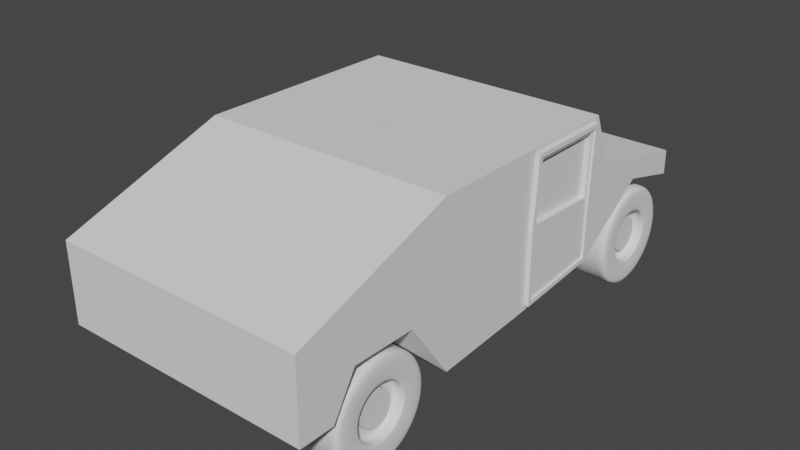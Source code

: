 # Source: humvee.blend  (saved by Blender 2.82.7; exported with 4.5.12 LTS)
import bpy
from mathutils import Matrix  # noqa: F401  (used for matrix-valued properties, if any)

bpy.ops.wm.read_factory_settings(use_empty=True)
scene = bpy.context.scene
scene.name = 'Scene'

# ---- world
world_world = bpy.data.worlds.new('World'); scene.world = world_world
world_world.use_nodes = True; world_world.node_tree.nodes.clear()
_N = world_world.node_tree.nodes; _L = world_world.node_tree.links
n0 = _N.new('ShaderNodeOutputWorld'); n0.name = 'World Output'; n0.location = (300, 300)
n1 = _N.new('ShaderNodeBackground'); n1.name = 'Background'; n1.location = (10, 300)
n1.inputs[0].default_value = (0.05088, 0.05088, 0.05088, 1.0)
_L.new(n1.outputs[0], n0.inputs[0])
n0.is_active_output = True
world_world.color = (0.05088, 0.05088, 0.05088)
world_world.use_sun_shadow = False
world_world.sun_shadow_jitter_overblur = 0.0

# ---- meshes
me_cube_001 = bpy.data.meshes.new('Cube.001')
me_cube_001.from_pydata([(-2.5, -5.584, -0.5721), (-2.5, 3.853, -0.06172), (-2.405, 1.683, 0.9097), (-2.405, 1.294, 1.754), (-2.5, 1.101, -0.6588), (-2.5, -5.584, 0.8506), (-2.5, 3.844, 0.3969), (-2.5, 1.118, 0.4565), (-1.25, 1.294, 1.754), (-2.5, 2.669, 0.2502), (-1.25, 1.696, -1.06), (-1.25, 3.853, -0.1082), (-2.5, -2.561, -0.9969), (-2.5, -1.463, 1.868), (-2.5, -2.666, 0.6421), (-2.5, -3.354, 0.1228), (-2.5, -4.102, 0.718), (-2.5, -4.526, 0.1392), (-2.5, -2.208, 1.873), (-2.5, -4.819, 0.7559), (-2.5, -4.951, -0.5755), (-2.5, -2.645, 1.876), (-2.5, -5.178, 0.7749), (-1.25, 1.683, 0.9097), (-1.25, -5.584, -0.5721), (-1.25, 3.844, 0.3969), (-1.25, -5.584, 0.8506), (-1.25, 3.322, -0.8642), (-1.25, -2.561, -0.9969), (-1.25, -1.463, 1.868), (-1.25, -3.411, -0.5632), (-1.25, -4.583, -0.5468), (-1.25, -2.208, 1.873), (-1.25, -4.951, -0.5755), (-1.25, -2.645, 1.876), (-1.875, 1.683, 0.9097), (-1.875, 3.853, -0.08494), (-1.875, 1.696, -0.9671), (-1.875, -2.645, 1.876), (-1.875, -5.584, 0.8506), (-1.875, 1.294, 1.754), (-1.875, 2.669, 0.03924), (-1.875, -5.584, -0.5721), (-1.875, -2.561, -0.9969), (-1.875, -3.411, -0.1399), (-1.875, -4.583, -0.1235), (-1.875, -4.951, -0.5755), (-1.875, 3.844, 0.3969), (-1.875, -1.463, 1.868), (-1.875, -2.208, 1.873), (-1.875, 1.701, 0.8159), (-1.25, 1.701, 0.8159), (-0.09544, 1.294, 1.754), (-0.09544, 1.683, 0.9097), (-1.25, 1.276, 1.848), (-1.875, 1.276, 1.848), (-2.5, 1.186, 1.762), (-2.5, 1.701, 0.8159), (-2.405, 1.615, 0.8969), (-2.405, 1.226, 1.741), (-1.25, 1.226, 1.741), (-1.25, 1.615, 0.8969), (-1.875, 1.615, 0.8969), (-1.875, 1.226, 1.741), (-0.09544, 1.226, 1.741), (-0.09544, 1.615, 0.8969), (-2.5, -0.484, 1.774), (-2.5, -0.6575, 0.5359), (-2.5, -0.5744, -0.7954), (-1.25, -0.5643, 1.861), (-1.25, -0.7062, -1.048), (-1.875, -0.7062, -1.008), (-1.875, -0.5643, 1.861), (-2.5, 1.205, 0.4536), (-2.5, 1.186, -0.7384), (-2.5, -0.5643, 1.861), (-2.5, 1.276, 1.848), (-2.5, -0.6608, -0.8889), (-2.5, -0.5714, 0.5328), (-2.582, 1.024, -0.5868), (-2.582, 1.04, 0.4592), (-2.582, 1.104, 1.685), (-2.582, -0.4113, 1.696), (-2.582, -0.4961, -0.7106), (-2.582, -0.5714, 0.5328), (-2.582, 1.118, 0.4565), (-2.582, 1.101, -0.6588), (-2.582, -0.484, 1.774), (-2.582, 1.186, 1.762), (-2.582, -0.5744, -0.7954), (-2.582, -0.4933, 0.5299), (-2.541, 1.024, -0.5868), (-2.541, 0.9852, 0.5201), (-2.541, 1.042, 1.627), (-2.541, -0.357, 1.637), (-2.541, -0.4961, -0.7106), (-2.541, -0.4309, 0.5854), (-2.541, -0.4933, 0.5299), (-2.541, 1.04, 0.4592), (-2.541, -0.4113, 1.696), (-2.541, 1.104, 1.685), (-2.438, 0.9852, 0.5201), (-2.438, 1.042, 1.627), (-2.438, -0.357, 1.637), (-2.438, -0.4309, 0.5854), (2.5, -5.584, -0.5721), (2.5, 3.853, -0.06172), (2.405, 1.683, 0.9097), (0.0, 1.696, -1.06), (0.0, 1.276, 1.848), (2.405, 1.294, 1.754), (2.5, 1.101, -0.6588), (0.0, 3.853, -0.1082), (2.095e-17, 1.701, 0.8159), (0.0, -5.584, -0.5721), (0.0, -2.663, 1.876), (2.5, -5.584, 0.8506), (2.5, 3.844, 0.3969), (2.5, 1.118, 0.4565), (0.0, -5.584, 0.8506), (0.0, 3.844, 0.3969), (1.25, 1.294, 1.754), (2.5, 2.669, 0.2502), (1.25, 1.696, -1.06), (0.0, 3.322, -0.8642), (1.25, 3.853, -0.1082), (2.5, -2.561, -0.9969), (2.5, -1.463, 1.868), (0.0, -1.354, 1.869), (0.0, -2.561, -0.9969), (2.5, -2.666, 0.6421), (2.5, -3.354, 0.1228), (0.0, -2.083, 1.873), (0.0, -3.411, -0.5632), (2.5, -4.102, 0.718), (2.5, -4.526, 0.1392), (0.0, -4.583, -0.5468), (2.5, -2.208, 1.873), (2.5, -4.819, 0.7559), (2.5, -4.951, -0.5755), (0.0, -4.951, -0.5755), (2.5, -2.645, 1.876), (2.5, -5.178, 0.7749), (1.25, 1.683, 0.9097), (1.25, -5.584, -0.5721), (1.25, 3.844, 0.3969), (1.25, -5.584, 0.8506), (1.25, 3.322, -0.8642), (1.25, -2.561, -0.9969), (1.25, -1.463, 1.868), (1.25, -3.411, -0.5632), (1.25, -4.583, -0.5468), (1.25, -2.208, 1.873), (1.25, -4.951, -0.5755), (1.25, -2.645, 1.876), (1.875, 1.683, 0.9097), (1.875, 3.853, -0.08494), (1.875, 1.696, -0.9671), (1.875, -2.645, 1.876), (1.875, -5.584, 0.8506), (1.875, 1.294, 1.754), (1.875, 2.669, 0.03924), (1.875, -5.584, -0.5721), (1.875, -2.561, -0.9969), (1.875, -3.411, -0.1399), (1.875, -4.583, -0.1235), (1.875, -4.951, -0.5755), (1.875, 3.844, 0.3969), (1.875, -1.463, 1.868), (1.875, -2.208, 1.873), (1.875, 1.701, 0.8159), (1.25, 1.701, 0.8159), (0.09544, 1.294, 1.754), (0.09544, 1.683, 0.9097), (1.25, 1.276, 1.848), (1.875, 1.276, 1.848), (2.5, 1.186, 1.762), (2.5, 1.701, 0.8159), (2.405, 1.615, 0.8969), (2.405, 1.226, 1.741), (1.25, 1.226, 1.741), (1.25, 1.615, 0.8969), (1.875, 1.615, 0.8969), (1.875, 1.226, 1.741), (0.09544, 1.226, 1.741), (0.09544, 1.615, 0.8969), (2.5, -0.484, 1.774), (2.5, -0.6575, 0.5359), (2.5, -0.5744, -0.7954), (0.0, -0.5643, 1.861), (0.0, -0.7062, -1.048), (1.25, -0.5643, 1.861), (1.25, -0.7062, -1.048), (1.875, -0.7062, -1.008), (1.875, -0.5643, 1.861), (2.5, 1.205, 0.4536), (2.5, 1.186, -0.7384), (2.5, -0.5643, 1.861), (2.5, 1.276, 1.848), (2.5, -0.6608, -0.8889), (2.5, -0.5714, 0.5328), (2.582, 1.024, -0.5868), (2.582, 1.04, 0.4592), (2.582, 1.104, 1.685), (2.582, -0.4113, 1.696), (2.582, -0.4961, -0.7106), (2.582, -0.5714, 0.5328), (2.582, 1.118, 0.4565), (2.582, 1.101, -0.6588), (2.582, -0.484, 1.774), (2.582, 1.186, 1.762), (2.582, -0.5744, -0.7954), (2.582, -0.4933, 0.5299), (2.541, 1.024, -0.5868), (2.541, 0.9852, 0.5201), (2.541, 1.042, 1.627), (2.541, -0.357, 1.637), (2.541, -0.4961, -0.7106), (2.541, -0.4309, 0.5854), (2.541, -0.4933, 0.5299), (2.541, 1.04, 0.4592), (2.541, -0.4113, 1.696), (2.541, 1.104, 1.685), (2.438, 0.9852, 0.5201), (2.438, 1.042, 1.627), (2.438, -0.357, 1.637), (2.438, -0.4309, 0.5854), (-2.5, 2.683, 0.4219), (2.5, 2.624, 0.4231)], [], [(45, 31, 33, 46), (27, 124, 108, 10), (11, 25, 120, 112), (39, 38, 21, 5), (7, 4, 86, 85), (8, 52, 64, 60), (33, 140, 114, 24), (56, 7, 85, 88), (25, 51, 113, 120), (42, 39, 5, 0), (34, 115, 132, 32), (6, 1, 9, 227), (6, 227, 73, 76, 57), (11, 112, 124, 27), (16, 18, 13, 14), (70, 190, 129, 28), (72, 75, 13, 48), (15, 16, 14, 12), (17, 19, 16, 15), (19, 18, 16), (28, 129, 133, 30), (48, 13, 18, 49), (22, 21, 18, 19), (20, 22, 19, 17), (30, 133, 136, 31), (0, 5, 22, 20), (5, 21, 22), (31, 136, 140, 33), (49, 18, 21, 38), (44, 30, 31, 45), (128, 29, 32, 132), (43, 28, 30, 44), (189, 69, 29, 128), (71, 70, 28, 43), (36, 11, 27, 41), (114, 119, 26, 24), (47, 50, 51, 25), (46, 33, 24, 42), (40, 8, 60, 63), (119, 115, 34, 26), (36, 47, 25, 11), (41, 27, 10, 37), (9, 41, 37, 74), (1, 6, 47, 36), (20, 46, 42, 0), (6, 57, 50, 47), (1, 36, 41, 9), (77, 71, 43, 12), (12, 43, 44, 15), (15, 44, 45, 17), (32, 49, 38, 34), (29, 48, 49, 32), (69, 72, 48, 29), (24, 26, 39, 42), (35, 2, 58, 62), (26, 34, 38, 39), (17, 45, 46, 20), (35, 23, 51, 50), (53, 52, 109, 113), (52, 8, 54, 109), (23, 53, 113, 51), (8, 40, 55, 54), (3, 2, 57, 76), (2, 35, 50, 57), (40, 3, 76, 55), (62, 58, 59, 63), (65, 61, 60, 64), (61, 62, 63, 60), (23, 35, 62, 61), (3, 40, 63, 59), (2, 3, 59, 58), (52, 53, 65, 64), (53, 23, 61, 65), (54, 55, 72, 69), (74, 37, 71, 77), (37, 10, 70, 71), (109, 54, 69, 189), (55, 76, 75, 72), (10, 108, 190, 70), (14, 13, 75, 67), (12, 14, 67, 77), (4, 7, 73, 74), (56, 66, 75, 76), (7, 56, 76, 73), (68, 4, 74, 77), (66, 78, 67, 75), (78, 68, 77, 67), (83, 90, 97, 95), (80, 79, 91, 98), (68, 78, 84, 89), (4, 68, 89, 86), (66, 56, 88, 87), (78, 66, 87, 84), (79, 80, 85, 86), (81, 82, 87, 88), (80, 81, 88, 85), (83, 79, 86, 89), (82, 90, 84, 87), (90, 83, 89, 84), (95, 97, 98, 91), (96, 94, 103, 104), (79, 83, 95, 91), (82, 81, 100, 99), (90, 82, 99, 97), (81, 80, 98, 100), (96, 92, 98, 97), (93, 94, 99, 100), (92, 93, 100, 98), (94, 96, 97, 99), (104, 103, 102, 101), (94, 93, 102, 103), (93, 92, 101, 102), (92, 96, 104, 101), (165, 166, 153, 151), (147, 123, 108, 124), (125, 112, 120, 145), (159, 116, 141, 158), (118, 207, 208, 111), (121, 180, 184, 172), (153, 144, 114, 140), (176, 210, 207, 118), (145, 120, 113, 171), (162, 105, 116, 159), (154, 152, 132, 115), (117, 228, 122, 106), (117, 177, 198, 195, 228), (125, 147, 124, 112), (134, 130, 127, 137), (192, 148, 129, 190), (194, 168, 127, 197), (131, 126, 130, 134), (135, 131, 134, 138), (138, 134, 137), (148, 150, 133, 129), (168, 169, 137, 127), (142, 138, 137, 141), (139, 135, 138, 142), (150, 151, 136, 133), (105, 139, 142, 116), (116, 142, 141), (151, 153, 140, 136), (169, 158, 141, 137), (164, 165, 151, 150), (128, 132, 152, 149), (163, 164, 150, 148), (189, 128, 149, 191), (193, 163, 148, 192), (156, 161, 147, 125), (114, 144, 146, 119), (167, 145, 171, 170), (166, 162, 144, 153), (160, 183, 180, 121), (119, 146, 154, 115), (156, 125, 145, 167), (161, 157, 123, 147), (122, 196, 157, 161), (106, 156, 167, 117), (139, 105, 162, 166), (117, 167, 170, 177), (106, 122, 161, 156), (199, 126, 163, 193), (126, 131, 164, 163), (131, 135, 165, 164), (152, 154, 158, 169), (149, 152, 169, 168), (191, 149, 168, 194), (144, 162, 159, 146), (155, 182, 178, 107), (146, 159, 158, 154), (135, 139, 166, 165), (155, 170, 171, 143), (173, 113, 109, 172), (172, 109, 174, 121), (143, 171, 113, 173), (121, 174, 175, 160), (110, 198, 177, 107), (107, 177, 170, 155), (160, 175, 198, 110), (182, 183, 179, 178), (185, 184, 180, 181), (181, 180, 183, 182), (143, 181, 182, 155), (110, 179, 183, 160), (107, 178, 179, 110), (172, 184, 185, 173), (173, 185, 181, 143), (174, 191, 194, 175), (196, 199, 193, 157), (157, 193, 192, 123), (109, 189, 191, 174), (175, 194, 197, 198), (123, 192, 190, 108), (130, 187, 197, 127), (126, 199, 187, 130), (111, 196, 195, 118), (176, 198, 197, 186), (118, 195, 198, 176), (188, 199, 196, 111), (186, 197, 187, 200), (200, 187, 199, 188), (205, 217, 219, 212), (202, 220, 213, 201), (188, 211, 206, 200), (111, 208, 211, 188), (186, 209, 210, 176), (200, 206, 209, 186), (201, 208, 207, 202), (203, 210, 209, 204), (202, 207, 210, 203), (205, 211, 208, 201), (204, 209, 206, 212), (212, 206, 211, 205), (217, 213, 220, 219), (218, 226, 225, 216), (201, 213, 217, 205), (204, 221, 222, 203), (212, 219, 221, 204), (203, 222, 220, 202), (218, 219, 220, 214), (215, 222, 221, 216), (214, 220, 222, 215), (216, 221, 219, 218), (226, 223, 224, 225), (216, 225, 224, 215), (215, 224, 223, 214), (214, 223, 226, 218), (227, 9, 74, 73), (122, 228, 195, 196)])
_uv = me_cube_001.uv_layers.new(name='UVMap')
_uv.uv.foreach_set('vector', [0.1562, 0.7343, 0.1875, 0.7343, 0.1875, 0.7422, 0.1562, 0.7422, 0.1875, 0.5547, 0.25, 0.5547, 0.25, 0.6094, 0.1875, 0.6094, 0.375, 0.3125, 0.5, 0.3125, 0.5, 0.375, 0.375, 0.375, 0.5, 0.9688, 0.625, 0.9687, 0.625, 1.0, 0.5, 1.0, 0.4999, 0.1391, 0.3838, 0.1387, 0.3838, 0.1387, 0.4999, 0.1391, 0.7968, 0.5845, 0.7433, 0.5887, 0.7433, 0.5887, 0.7968, 0.5845, 0.1875, 0.7422, 0.25, 0.7422, 0.25, 0.75, 0.1875, 0.75, 0.6172, 0.1379, 0.4999, 0.1391, 0.4999, 0.1391, 0.6172, 0.1379, 0.5, 0.3125, 0.625, 0.3125, 0.625, 0.375, 0.5, 0.375, 0.375, 0.9688, 0.5, 0.9688, 0.5, 1.0, 0.375, 1.0, 0.625, 0.9375, 0.625, 0.875, 0.75, 0.7343, 0.8125, 0.7343, 0.5, 0.25, 0.125, 0.5, 0.125, 0.5547, 0.5, 0.2019, 0.5, 0.25, 0.5, 0.2019, 0.5, 0.1406, 0.625, 0.1406, 0.625, 0.25, 0.1875, 0.5, 0.25, 0.5, 0.25, 0.5547, 0.1875, 0.5547, 0.5, 0.03136, 0.625, 0.01568, 0.625, 0.04238, 0.5, 0.06273, 0.1875, 0.654, 0.25, 0.654, 0.25, 0.6873, 0.1875, 0.6873, 0.8438, 0.6754, 0.875, 0.6754, 0.875, 0.7076, 0.8438, 0.7076, 0.375, 0.03136, 0.5, 0.03136, 0.5, 0.06273, 0.375, 0.06273, 0.375, 0.01568, 0.5, 0.01568, 0.5, 0.03136, 0.375, 0.03136, 0.5, 0.01568, 0.625, 0.01568, 0.5, 0.03136, 0.1875, 0.6873, 0.25, 0.6873, 0.25, 0.7186, 0.1875, 0.7186, 0.8438, 0.7076, 0.875, 0.7076, 0.875, 0.7343, 0.8438, 0.7343, 0.5, 0.007841, 0.625, 0.0, 0.625, 0.01568, 0.5, 0.01568, 0.375, 0.007841, 0.5, 0.007841, 0.5, 0.01568, 0.375, 0.01568, 0.1875, 0.7186, 0.25, 0.7186, 0.25, 0.7343, 0.1875, 0.7343, 0.375, 0.0, 0.5, 0.0, 0.5, 0.007841, 0.375, 0.007841, 0.5, 0.0, 0.625, 0.0, 0.5, 0.007841, 0.1875, 0.7343, 0.25, 0.7343, 0.25, 0.7422, 0.1875, 0.7422, 0.8438, 0.7343, 0.875, 0.7343, 0.875, 0.75, 0.8438, 0.75, 0.1562, 0.7186, 0.1875, 0.7186, 0.1875, 0.7343, 0.1562, 0.7343, 0.75, 0.7127, 0.8125, 0.7076, 0.8125, 0.7343, 0.75, 0.7343, 0.1562, 0.6873, 0.1875, 0.6873, 0.1875, 0.7186, 0.1562, 0.7186, 0.75, 0.6754, 0.8125, 0.6754, 0.8125, 0.7076, 0.75, 0.7127, 0.1562, 0.654, 0.1875, 0.654, 0.1875, 0.6873, 0.1562, 0.6873, 0.1562, 0.5, 0.1875, 0.5, 0.1875, 0.5547, 0.1562, 0.5547, 0.375, 0.875, 0.5, 0.875, 0.5, 0.9375, 0.375, 0.9375, 0.5, 0.2812, 0.625, 0.2812, 0.625, 0.3125, 0.5, 0.3125, 0.1562, 0.7422, 0.1875, 0.7422, 0.1875, 0.75, 0.1562, 0.75, 0.8254, 0.5819, 0.7968, 0.5845, 0.7968, 0.5845, 0.8254, 0.5819, 0.5, 0.875, 0.625, 0.875, 0.625, 0.9375, 0.5, 0.9375, 0.375, 0.2812, 0.5, 0.2812, 0.5, 0.3125, 0.375, 0.3125, 0.1562, 0.5547, 0.1875, 0.5547, 0.1875, 0.6094, 0.1562, 0.6094, 0.125, 0.5547, 0.1562, 0.5547, 0.1562, 0.6094, 0.125, 0.6094, 0.375, 0.25, 0.5, 0.25, 0.5, 0.2812, 0.375, 0.2812, 0.125, 0.7422, 0.1562, 0.7422, 0.1562, 0.75, 0.125, 0.75, 0.5, 0.25, 0.625, 0.25, 0.625, 0.2812, 0.5, 0.2812, 0.125, 0.5, 0.1562, 0.5, 0.1562, 0.5547, 0.125, 0.5547, 0.125, 0.654, 0.1562, 0.654, 0.1562, 0.6873, 0.125, 0.6873, 0.125, 0.6873, 0.1562, 0.6873, 0.1562, 0.7186, 0.125, 0.7186, 0.125, 0.7186, 0.1562, 0.7186, 0.1562, 0.7343, 0.125, 0.7343, 0.8125, 0.7343, 0.8438, 0.7343, 0.8438, 0.75, 0.8125, 0.75, 0.8125, 0.7076, 0.8438, 0.7076, 0.8438, 0.7343, 0.8125, 0.7343, 0.8125, 0.6754, 0.8438, 0.6754, 0.8438, 0.7076, 0.8125, 0.7076, 0.375, 0.9375, 0.5, 0.9375, 0.5, 0.9688, 0.375, 0.9688, 0.6433, 0.3088, 0.6452, 0.2842, 0.6452, 0.2842, 0.6433, 0.3088, 0.5, 0.9375, 0.625, 0.9375, 0.625, 0.9687, 0.5, 0.9688, 0.125, 0.7343, 0.1562, 0.7343, 0.1562, 0.7422, 0.125, 0.7422, 0.6433, 0.3088, 0.6407, 0.3374, 0.625, 0.3125, 0.625, 0.2812, 0.6365, 0.3909, 0.7433, 0.5887, 0.75, 0.6094, 0.625, 0.375, 0.7433, 0.5887, 0.7968, 0.5845, 0.8125, 0.6094, 0.75, 0.6094, 0.6407, 0.3374, 0.6365, 0.3909, 0.625, 0.375, 0.625, 0.3125, 0.7968, 0.5845, 0.8254, 0.5819, 0.8438, 0.6094, 0.8125, 0.6094, 0.85, 0.58, 0.6452, 0.2842, 0.625, 0.25, 0.875, 0.6094, 0.6452, 0.2842, 0.6433, 0.3088, 0.625, 0.2812, 0.625, 0.25, 0.8254, 0.5819, 0.85, 0.58, 0.875, 0.6094, 0.8438, 0.6094, 0.6433, 0.3088, 0.6452, 0.2842, 0.85, 0.58, 0.8254, 0.5819, 0.6365, 0.3909, 0.6407, 0.3374, 0.7968, 0.5845, 0.7433, 0.5887, 0.6407, 0.3374, 0.6433, 0.3088, 0.8254, 0.5819, 0.7968, 0.5845, 0.6407, 0.3374, 0.6433, 0.3088, 0.6433, 0.3088, 0.6407, 0.3374, 0.85, 0.58, 0.8254, 0.5819, 0.8254, 0.5819, 0.85, 0.58, 0.6452, 0.2842, 0.85, 0.58, 0.85, 0.58, 0.6452, 0.2842, 0.7433, 0.5887, 0.6365, 0.3909, 0.6365, 0.3909, 0.7433, 0.5887, 0.6365, 0.3909, 0.6407, 0.3374, 0.6407, 0.3374, 0.6365, 0.3909, 0.8125, 0.6094, 0.8438, 0.6094, 0.8438, 0.6754, 0.8125, 0.6754, 0.125, 0.6094, 0.1562, 0.6094, 0.1562, 0.654, 0.125, 0.654, 0.1562, 0.6094, 0.1875, 0.6094, 0.1875, 0.654, 0.1562, 0.654, 0.75, 0.6094, 0.8125, 0.6094, 0.8125, 0.6754, 0.75, 0.6754, 0.8438, 0.6094, 0.875, 0.6094, 0.875, 0.6754, 0.8438, 0.6754, 0.1875, 0.6094, 0.25, 0.6094, 0.25, 0.654, 0.1875, 0.654, 0.5, 0.06273, 0.625, 0.04238, 0.625, 0.07462, 0.5, 0.1066, 0.375, 0.06273, 0.5, 0.06273, 0.5, 0.1066, 0.375, 0.09596, 0.3838, 0.1387, 0.4999, 0.1391, 0.5, 0.1406, 0.375, 0.1406, 0.6172, 0.1379, 0.6169, 0.07941, 0.625, 0.07462, 0.625, 0.1406, 0.4999, 0.1391, 0.6172, 0.1379, 0.625, 0.1406, 0.5, 0.1406, 0.3828, 0.0986, 0.3838, 0.1387, 0.375, 0.1406, 0.375, 0.09596, 0.6169, 0.07941, 0.5001, 0.1082, 0.5, 0.1066, 0.625, 0.07462, 0.5001, 0.1082, 0.3828, 0.0986, 0.375, 0.09596, 0.5, 0.1066, 0.3899, 0.101, 0.5001, 0.1096, 0.5001, 0.1096, 0.3899, 0.101, 0.4998, 0.1376, 0.3917, 0.1369, 0.3917, 0.1369, 0.4998, 0.1376, 0.3828, 0.0986, 0.5001, 0.1082, 0.5001, 0.1082, 0.3828, 0.0986, 0.3838, 0.1387, 0.3828, 0.0986, 0.3828, 0.0986, 0.3838, 0.1387, 0.6169, 0.07941, 0.6172, 0.1379, 0.6172, 0.1379, 0.6169, 0.07941, 0.5001, 0.1082, 0.6169, 0.07941, 0.6169, 0.07941, 0.5001, 0.1082, 0.3917, 0.1369, 0.4998, 0.1376, 0.4999, 0.1391, 0.3838, 0.1387, 0.6101, 0.1355, 0.6097, 0.08364, 0.6169, 0.07941, 0.6172, 0.1379, 0.4998, 0.1376, 0.6101, 0.1355, 0.6172, 0.1379, 0.4999, 0.1391, 0.3899, 0.101, 0.3917, 0.1369, 0.3838, 0.1387, 0.3828, 0.0986, 0.6097, 0.08364, 0.5001, 0.1096, 0.5001, 0.1082, 0.6169, 0.07941, 0.5001, 0.1096, 0.3899, 0.101, 0.3828, 0.0986, 0.5001, 0.1082, 0.3899, 0.101, 0.5001, 0.1096, 0.4998, 0.1376, 0.3917, 0.1369, 0.5055, 0.1096, 0.6043, 0.08671, 0.6043, 0.08671, 0.5055, 0.1096, 0.3917, 0.1369, 0.3899, 0.101, 0.3899, 0.101, 0.3917, 0.1369, 0.6097, 0.08364, 0.6101, 0.1355, 0.6101, 0.1355, 0.6097, 0.08364, 0.5001, 0.1096, 0.6097, 0.08364, 0.6097, 0.08364, 0.5001, 0.1096, 0.6101, 0.1355, 0.4998, 0.1376, 0.4998, 0.1376, 0.6101, 0.1355, 0.5055, 0.1096, 0.5051, 0.1363, 0.4998, 0.1376, 0.5001, 0.1096, 0.6048, 0.1338, 0.6043, 0.08671, 0.6097, 0.08364, 0.6101, 0.1355, 0.5051, 0.1363, 0.6048, 0.1338, 0.6101, 0.1355, 0.4998, 0.1376, 0.6043, 0.08671, 0.5055, 0.1096, 0.5001, 0.1096, 0.6097, 0.08364, 0.5055, 0.1096, 0.6043, 0.08671, 0.6048, 0.1338, 0.5051, 0.1363, 0.6043, 0.08671, 0.6048, 0.1338, 0.6048, 0.1338, 0.6043, 0.08671, 0.6048, 0.1338, 0.5051, 0.1363, 0.5051, 0.1363, 0.6048, 0.1338, 0.5051, 0.1363, 0.5055, 0.1096, 0.5055, 0.1096, 0.5051, 0.1363, 0.1562, 0.7343, 0.1562, 0.7422, 0.1875, 0.7422, 0.1875, 0.7343, 0.1875, 0.5547, 0.1875, 0.6094, 0.25, 0.6094, 0.25, 0.5547, 0.375, 0.3125, 0.375, 0.375, 0.5, 0.375, 0.5, 0.3125, 0.5, 0.9688, 0.5, 1.0, 0.625, 1.0, 0.625, 0.9687, 0.4999, 0.1391, 0.4999, 0.1391, 0.3838, 0.1387, 0.3838, 0.1387, 0.7968, 0.5845, 0.7968, 0.5845, 0.7433, 0.5887, 0.7433, 0.5887, 0.1875, 0.7422, 0.1875, 0.75, 0.25, 0.75, 0.25, 0.7422, 0.6172, 0.1379, 0.6172, 0.1379, 0.4999, 0.1391, 0.4999, 0.1391, 0.5, 0.3125, 0.5, 0.375, 0.625, 0.375, 0.625, 0.3125, 0.375, 0.9688, 0.375, 1.0, 0.5, 1.0, 0.5, 0.9688, 0.625, 0.9375, 0.8125, 0.7343, 0.75, 0.7343, 0.625, 0.875, 0.5, 0.25, 0.5, 0.1994, 0.125, 0.5547, 0.125, 0.5, 0.5, 0.25, 0.625, 0.25, 0.625, 0.1406, 0.5, 0.1406, 0.5, 0.1994, 0.1875, 0.5, 0.1875, 0.5547, 0.25, 0.5547, 0.25, 0.5, 0.5, 0.03136, 0.5, 0.06273, 0.625, 0.04238, 0.625, 0.01568, 0.1875, 0.654, 0.1875, 0.6873, 0.25, 0.6873, 0.25, 0.654, 0.8438, 0.6754, 0.8438, 0.7076, 0.875, 0.7076, 0.875, 0.6754, 0.375, 0.03136, 0.375, 0.06273, 0.5, 0.06273, 0.5, 0.03136, 0.375, 0.01568, 0.375, 0.03136, 0.5, 0.03136, 0.5, 0.01568, 0.5, 0.01568, 0.5, 0.03136, 0.625, 0.01568, 0.1875, 0.6873, 0.1875, 0.7186, 0.25, 0.7186, 0.25, 0.6873, 0.8438, 0.7076, 0.8438, 0.7343, 0.875, 0.7343, 0.875, 0.7076, 0.5, 0.007841, 0.5, 0.01568, 0.625, 0.01568, 0.625, 0.0, 0.375, 0.007841, 0.375, 0.01568, 0.5, 0.01568, 0.5, 0.007841, 0.1875, 0.7186, 0.1875, 0.7343, 0.25, 0.7343, 0.25, 0.7186, 0.375, 0.0, 0.375, 0.007841, 0.5, 0.007841, 0.5, 0.0, 0.5, 0.0, 0.5, 0.007841, 0.625, 0.0, 0.1875, 0.7343, 0.1875, 0.7422, 0.25, 0.7422, 0.25, 0.7343, 0.8438, 0.7343, 0.8438, 0.75, 0.875, 0.75, 0.875, 0.7343, 0.1562, 0.7186, 0.1562, 0.7343, 0.1875, 0.7343, 0.1875, 0.7186, 0.75, 0.7127, 0.75, 0.7343, 0.8125, 0.7343, 0.8125, 0.7076, 0.1562, 0.6873, 0.1562, 0.7186, 0.1875, 0.7186, 0.1875, 0.6873, 0.75, 0.6754, 0.75, 0.7127, 0.8125, 0.7076, 0.8125, 0.6754, 0.1562, 0.654, 0.1562, 0.6873, 0.1875, 0.6873, 0.1875, 0.654, 0.1562, 0.5, 0.1562, 0.5547, 0.1875, 0.5547, 0.1875, 0.5, 0.375, 0.875, 0.375, 0.9375, 0.5, 0.9375, 0.5, 0.875, 0.5, 0.2812, 0.5, 0.3125, 0.625, 0.3125, 0.625, 0.2812, 0.1562, 0.7422, 0.1562, 0.75, 0.1875, 0.75, 0.1875, 0.7422, 0.8254, 0.5819, 0.8254, 0.5819, 0.7968, 0.5845, 0.7968, 0.5845, 0.5, 0.875, 0.5, 0.9375, 0.625, 0.9375, 0.625, 0.875, 0.375, 0.2812, 0.375, 0.3125, 0.5, 0.3125, 0.5, 0.2812, 0.1562, 0.5547, 0.1562, 0.6094, 0.1875, 0.6094, 0.1875, 0.5547, 0.125, 0.5547, 0.125, 0.6094, 0.1562, 0.6094, 0.1562, 0.5547, 0.375, 0.25, 0.375, 0.2812, 0.5, 0.2812, 0.5, 0.25, 0.125, 0.7422, 0.125, 0.75, 0.1562, 0.75, 0.1562, 0.7422, 0.5, 0.25, 0.5, 0.2812, 0.625, 0.2812, 0.625, 0.25, 0.125, 0.5, 0.125, 0.5547, 0.1562, 0.5547, 0.1562, 0.5, 0.125, 0.654, 0.125, 0.6873, 0.1562, 0.6873, 0.1562, 0.654, 0.125, 0.6873, 0.125, 0.7186, 0.1562, 0.7186, 0.1562, 0.6873, 0.125, 0.7186, 0.125, 0.7343, 0.1562, 0.7343, 0.1562, 0.7186, 0.8125, 0.7343, 0.8125, 0.75, 0.8438, 0.75, 0.8438, 0.7343, 0.8125, 0.7076, 0.8125, 0.7343, 0.8438, 0.7343, 0.8438, 0.7076, 0.8125, 0.6754, 0.8125, 0.7076, 0.8438, 0.7076, 0.8438, 0.6754, 0.375, 0.9375, 0.375, 0.9688, 0.5, 0.9688, 0.5, 0.9375, 0.6433, 0.3088, 0.6433, 0.3088, 0.6452, 0.2842, 0.6452, 0.2842, 0.5, 0.9375, 0.5, 0.9688, 0.625, 0.9687, 0.625, 0.9375, 0.125, 0.7343, 0.125, 0.7422, 0.1562, 0.7422, 0.1562, 0.7343, 0.6433, 0.3088, 0.625, 0.2812, 0.625, 0.3125, 0.6407, 0.3374, 0.6365, 0.3909, 0.625, 0.375, 0.75, 0.6094, 0.7433, 0.5887, 0.7433, 0.5887, 0.75, 0.6094, 0.8125, 0.6094, 0.7968, 0.5845, 0.6407, 0.3374, 0.625, 0.3125, 0.625, 0.375, 0.6365, 0.3909, 0.7968, 0.5845, 0.8125, 0.6094, 0.8438, 0.6094, 0.8254, 0.5819, 0.85, 0.58, 0.875, 0.6094, 0.625, 0.25, 0.6452, 0.2842, 0.6452, 0.2842, 0.625, 0.25, 0.625, 0.2812, 0.6433, 0.3088, 0.8254, 0.5819, 0.8438, 0.6094, 0.875, 0.6094, 0.85, 0.58, 0.6433, 0.3088, 0.8254, 0.5819, 0.85, 0.58, 0.6452, 0.2842, 0.6365, 0.3909, 0.7433, 0.5887, 0.7968, 0.5845, 0.6407, 0.3374, 0.6407, 0.3374, 0.7968, 0.5845, 0.8254, 0.5819, 0.6433, 0.3088, 0.6407, 0.3374, 0.6407, 0.3374, 0.6433, 0.3088, 0.6433, 0.3088, 0.85, 0.58, 0.85, 0.58, 0.8254, 0.5819, 0.8254, 0.5819, 0.6452, 0.2842, 0.6452, 0.2842, 0.85, 0.58, 0.85, 0.58, 0.7433, 0.5887, 0.7433, 0.5887, 0.6365, 0.3909, 0.6365, 0.3909, 0.6365, 0.3909, 0.6365, 0.3909, 0.6407, 0.3374, 0.6407, 0.3374, 0.8125, 0.6094, 0.8125, 0.6754, 0.8438, 0.6754, 0.8438, 0.6094, 0.125, 0.6094, 0.125, 0.654, 0.1562, 0.654, 0.1562, 0.6094, 0.1562, 0.6094, 0.1562, 0.654, 0.1875, 0.654, 0.1875, 0.6094, 0.75, 0.6094, 0.75, 0.6754, 0.8125, 0.6754, 0.8125, 0.6094, 0.8438, 0.6094, 0.8438, 0.6754, 0.875, 0.6754, 0.875, 0.6094, 0.1875, 0.6094, 0.1875, 0.654, 0.25, 0.654, 0.25, 0.6094, 0.5, 0.06273, 0.5, 0.1066, 0.625, 0.07462, 0.625, 0.04238, 0.375, 0.06273, 0.375, 0.09596, 0.5, 0.1066, 0.5, 0.06273, 0.3838, 0.1387, 0.375, 0.1406, 0.5, 0.1406, 0.4999, 0.1391, 0.6172, 0.1379, 0.625, 0.1406, 0.625, 0.07462, 0.6169, 0.07941, 0.4999, 0.1391, 0.5, 0.1406, 0.625, 0.1406, 0.6172, 0.1379, 0.3828, 0.0986, 0.375, 0.09596, 0.375, 0.1406, 0.3838, 0.1387, 0.6169, 0.07941, 0.625, 0.07462, 0.5, 0.1066, 0.5001, 0.1082, 0.5001, 0.1082, 0.5, 0.1066, 0.375, 0.09596, 0.3828, 0.0986, 0.3899, 0.101, 0.3899, 0.101, 0.5001, 0.1096, 0.5001, 0.1096, 0.4998, 0.1376, 0.4998, 0.1376, 0.3917, 0.1369, 0.3917, 0.1369, 0.3828, 0.0986, 0.3828, 0.0986, 0.5001, 0.1082, 0.5001, 0.1082, 0.3838, 0.1387, 0.3838, 0.1387, 0.3828, 0.0986, 0.3828, 0.0986, 0.6169, 0.07941, 0.6169, 0.07941, 0.6172, 0.1379, 0.6172, 0.1379, 0.5001, 0.1082, 0.5001, 0.1082, 0.6169, 0.07941, 0.6169, 0.07941, 0.3917, 0.1369, 0.3838, 0.1387, 0.4999, 0.1391, 0.4998, 0.1376, 0.6101, 0.1355, 0.6172, 0.1379, 0.6169, 0.07941, 0.6097, 0.08364, 0.4998, 0.1376, 0.4999, 0.1391, 0.6172, 0.1379, 0.6101, 0.1355, 0.3899, 0.101, 0.3828, 0.0986, 0.3838, 0.1387, 0.3917, 0.1369, 0.6097, 0.08364, 0.6169, 0.07941, 0.5001, 0.1082, 0.5001, 0.1096, 0.5001, 0.1096, 0.5001, 0.1082, 0.3828, 0.0986, 0.3899, 0.101, 0.3899, 0.101, 0.3917, 0.1369, 0.4998, 0.1376, 0.5001, 0.1096, 0.5055, 0.1096, 0.5055, 0.1096, 0.6043, 0.08671, 0.6043, 0.08671, 0.3917, 0.1369, 0.3917, 0.1369, 0.3899, 0.101, 0.3899, 0.101, 0.6097, 0.08364, 0.6097, 0.08364, 0.6101, 0.1355, 0.6101, 0.1355, 0.5001, 0.1096, 0.5001, 0.1096, 0.6097, 0.08364, 0.6097, 0.08364, 0.6101, 0.1355, 0.6101, 0.1355, 0.4998, 0.1376, 0.4998, 0.1376, 0.5055, 0.1096, 0.5001, 0.1096, 0.4998, 0.1376, 0.5051, 0.1363, 0.6048, 0.1338, 0.6101, 0.1355, 0.6097, 0.08364, 0.6043, 0.08671, 0.5051, 0.1363, 0.4998, 0.1376, 0.6101, 0.1355, 0.6048, 0.1338, 0.6043, 0.08671, 0.6097, 0.08364, 0.5001, 0.1096, 0.5055, 0.1096, 0.5055, 0.1096, 0.5051, 0.1363, 0.6048, 0.1338, 0.6043, 0.08671, 0.6043, 0.08671, 0.6043, 0.08671, 0.6048, 0.1338, 0.6048, 0.1338, 0.6048, 0.1338, 0.6048, 0.1338, 0.5051, 0.1363, 0.5051, 0.1363, 0.5051, 0.1363, 0.5051, 0.1363, 0.5055, 0.1096, 0.5055, 0.1096, 0.5, 0.2019, 0.125, 0.5547, 0.375, 0.1406, 0.5, 0.1406, 0.125, 0.5547, 0.5, 0.1994, 0.5, 0.1406, 0.375, 0.1406])
me_cube_001.use_remesh_fix_poles = True
me_cube_001.use_remesh_preserve_attributes = False
me_cube_001.use_mirror_vertex_groups = False
me_cube_001.update()
me_cylinder_002 = bpy.data.meshes.new('Cylinder.002')
me_cylinder_002.from_pydata([(0.0, 0.5, -0.15), (-4.962e-08, 0.2619, 0.1379), (0.1913, 0.4619, -0.15), (0.1002, 0.242, 0.1379), (0.3536, 0.3536, -0.15), (0.1852, 0.1852, 0.1379), (0.4619, 0.1913, -0.15), (0.242, 0.1002, 0.1379), (0.5, -2.186e-08, -0.15), (0.2619, -4.807e-09, 0.1379), (0.4619, -0.1913, -0.15), (0.242, -0.1002, 0.1379), (0.3536, -0.3536, -0.15), (0.1852, -0.1852, 0.1379), (0.1913, -0.4619, -0.15), (0.1002, -0.242, 0.1379), (7.55e-08, -0.5, -0.15), (1.209e-08, -0.2619, 0.1379), (-0.1913, -0.4619, -0.15), (-0.1002, -0.242, 0.1379), (-0.3536, -0.3536, -0.15), (-0.1852, -0.1852, 0.1379), (-0.4619, -0.1913, -0.15), (-0.242, -0.1002, 0.1379), (-0.5, 5.962e-09, -0.15), (-0.2619, 9.108e-09, 0.1379), (-0.4619, 0.1913, -0.15), (-0.242, 0.1002, 0.1379), (-0.3536, 0.3536, -0.15), (-0.1852, 0.1852, 0.1379), (-0.1913, 0.4619, -0.15), (-0.1002, 0.242, 0.1379), (0.1913, 0.4619, 0.15), (0.0, 0.5, 0.15), (0.3536, 0.3536, 0.15), (0.4619, 0.1913, 0.15), (0.5, -2.186e-08, 0.15), (0.4619, -0.1913, 0.15), (0.3536, -0.3536, 0.15), (0.1913, -0.4619, 0.15), (7.55e-08, -0.5, 0.15), (-0.1913, -0.4619, 0.15), (-0.3536, -0.3536, 0.15), (-0.4619, -0.1913, 0.15), (-0.5, 5.962e-09, 0.15), (-0.4619, 0.1913, 0.15), (-0.3536, 0.3536, 0.15), (-0.1913, 0.4619, 0.15), (-6.187e-08, 0.2021, 0.05719), (0.07733, 0.1867, 0.05719), (0.1429, 0.1429, 0.05719), (0.1867, 0.07733, 0.05719), (0.2021, -3.444e-09, 0.05719), (0.1867, -0.07733, 0.05719), (0.1429, -0.1429, 0.05719), (0.07733, -0.1867, 0.05719), (-4.711e-09, -0.2021, 0.05719), (-0.07733, -0.1867, 0.05719), (-0.1429, -0.1429, 0.05719), (-0.1867, -0.07733, 0.05719), (-0.2021, 8.199e-09, 0.05719), (-0.1867, 0.07733, 0.05719), (-0.1429, 0.1429, 0.05719), (-0.07733, 0.1867, 0.05719), (0.1002, 0.242, 0.05719), (-5.233e-08, 0.2619, 0.05719), (0.1852, 0.1852, 0.05719), (0.242, 0.1002, 0.05719), (0.2619, -4.807e-09, 0.05719), (0.242, -0.1002, 0.05719), (0.1852, -0.1852, 0.05719), (0.1002, -0.242, 0.05719), (9.374e-09, -0.2619, 0.05719), (-0.1002, -0.242, 0.05719), (-0.1852, -0.1852, 0.05719), (-0.242, -0.1002, 0.05719), (-0.2619, 9.108e-09, 0.05719), (-0.242, 0.1002, 0.05719), (-0.1852, 0.1852, 0.05719), (-0.1002, 0.242, 0.05719), (0.0, 0.5, -0.1371), (0.1913, 0.4619, -0.1371), (0.3536, 0.3536, -0.1371), (0.4619, 0.1913, -0.1371), (0.5, -2.186e-08, -0.1371), (0.4619, -0.1913, -0.1371), (0.3536, -0.3536, -0.1371), (0.1913, -0.4619, -0.1371), (7.55e-08, -0.5, -0.1371), (-0.1913, -0.4619, -0.1371), (-0.3536, -0.3536, -0.1371), (-0.4619, -0.1913, -0.1371), (-0.5, 5.962e-09, -0.1371), (-0.4619, 0.1913, -0.1371), (-0.3536, 0.3536, -0.1371), (-0.1913, 0.4619, -0.1371), (0.0, 0.5, 0.09318), (0.1913, 0.4619, 0.09318), (0.3536, 0.3536, 0.09318), (0.4619, 0.1913, 0.09318), (0.5, -2.186e-08, 0.09318), (0.4619, -0.1913, 0.09318), (0.3536, -0.3536, 0.09318), (0.1913, -0.4619, 0.09318), (7.55e-08, -0.5, 0.09318), (-0.1913, -0.4619, 0.09318), (-0.3536, -0.3536, 0.09318), (-0.4619, -0.1913, 0.09318), (-0.5, 5.962e-09, 0.09318), (-0.4619, 0.1913, 0.09318), (-0.3536, 0.3536, 0.09318), (-0.1913, 0.4619, 0.09318), (0.1002, -0.242, 0.1321), (1.19e-08, -0.2619, 0.1321), (-4.981e-08, 0.2619, 0.1321), (0.1002, 0.242, 0.1321), (-0.1002, 0.242, 0.1321), (-0.1002, -0.242, 0.1321), (0.1852, 0.1852, 0.1321), (-0.1852, -0.1852, 0.1321), (0.242, 0.1002, 0.1321), (-0.242, -0.1002, 0.1321), (0.2619, -4.807e-09, 0.1321), (-0.2619, 9.108e-09, 0.1321), (0.242, -0.1002, 0.1321), (-0.242, 0.1002, 0.1321), (0.1852, -0.1852, 0.1321), (-0.1852, 0.1852, 0.1321)], [], [(96, 33, 32, 97), (97, 32, 34, 98), (98, 34, 35, 99), (99, 35, 36, 100), (100, 36, 37, 101), (101, 37, 38, 102), (102, 38, 39, 103), (103, 39, 40, 104), (104, 40, 41, 105), (105, 41, 42, 106), (106, 42, 43, 107), (107, 43, 44, 108), (108, 44, 45, 109), (109, 45, 46, 110), (113, 112, 71, 72), (110, 46, 47, 111), (111, 47, 33, 96), (0, 2, 4, 6, 8, 10, 12, 14, 16, 18, 20, 22, 24, 26, 28, 30), (1, 3, 32, 33), (3, 5, 34, 32), (5, 7, 35, 34), (7, 9, 36, 35), (9, 11, 37, 36), (11, 13, 38, 37), (13, 15, 39, 38), (15, 17, 40, 39), (17, 19, 41, 40), (19, 21, 42, 41), (21, 23, 43, 42), (23, 25, 44, 43), (25, 27, 45, 44), (27, 29, 46, 45), (29, 31, 47, 46), (31, 1, 33, 47), (115, 114, 65, 64), (114, 116, 79, 65), (117, 113, 72, 73), (118, 115, 64, 66), (119, 117, 73, 74), (120, 118, 66, 67), (121, 119, 74, 75), (122, 120, 67, 68), (123, 121, 75, 76), (124, 122, 68, 69), (125, 123, 76, 77), (126, 124, 69, 70), (127, 125, 77, 78), (112, 126, 70, 71), (116, 127, 78, 79), (48, 49, 64, 65), (49, 50, 66, 64), (50, 51, 67, 66), (51, 52, 68, 67), (52, 53, 69, 68), (53, 54, 70, 69), (54, 55, 71, 70), (55, 56, 72, 71), (56, 57, 73, 72), (57, 58, 74, 73), (58, 59, 75, 74), (59, 60, 76, 75), (60, 61, 77, 76), (61, 62, 78, 77), (62, 63, 79, 78), (63, 48, 65, 79), (49, 48, 63, 62, 61, 60, 59, 58, 57, 56, 55, 54, 53, 52, 51, 50), (30, 95, 80, 0), (28, 94, 95, 30), (26, 93, 94, 28), (24, 92, 93, 26), (22, 91, 92, 24), (20, 90, 91, 22), (18, 89, 90, 20), (16, 88, 89, 18), (14, 87, 88, 16), (12, 86, 87, 14), (10, 85, 86, 12), (8, 84, 85, 10), (6, 83, 84, 8), (4, 82, 83, 6), (2, 81, 82, 4), (0, 80, 81, 2), (95, 111, 96, 80), (94, 110, 111, 95), (93, 109, 110, 94), (92, 108, 109, 93), (91, 107, 108, 92), (90, 106, 107, 91), (89, 105, 106, 90), (88, 104, 105, 89), (87, 103, 104, 88), (86, 102, 103, 87), (85, 101, 102, 86), (84, 100, 101, 85), (83, 99, 100, 84), (82, 98, 99, 83), (81, 97, 98, 82), (80, 96, 97, 81), (31, 29, 127, 116), (15, 13, 126, 112), (29, 27, 125, 127), (13, 11, 124, 126), (27, 25, 123, 125), (11, 9, 122, 124), (25, 23, 121, 123), (9, 7, 120, 122), (23, 21, 119, 121), (7, 5, 118, 120), (21, 19, 117, 119), (5, 3, 115, 118), (19, 17, 113, 117), (1, 31, 116, 114), (3, 1, 114, 115), (17, 15, 112, 113)])
_uv = me_cylinder_002.uv_layers.new(name='UVMap')
_uv.uv.foreach_set('vector', [1.0, 0.9053, 1.0, 1.0, 0.9375, 1.0, 0.9375, 0.9053, 0.9375, 0.9053, 0.9375, 1.0, 0.875, 1.0, 0.875, 0.9053, 0.875, 0.9053, 0.875, 1.0, 0.8125, 1.0, 0.8125, 0.9053, 0.8125, 0.9053, 0.8125, 1.0, 0.75, 1.0, 0.75, 0.9053, 0.75, 0.9053, 0.75, 1.0, 0.6875, 1.0, 0.6875, 0.9053, 0.6875, 0.9053, 0.6875, 1.0, 0.625, 1.0, 0.625, 0.9053, 0.625, 0.9053, 0.625, 1.0, 0.5625, 1.0, 0.5625, 0.9053, 0.5625, 0.9053, 0.5625, 1.0, 0.5, 1.0, 0.5, 0.9053, 0.5, 0.9053, 0.5, 1.0, 0.4375, 1.0, 0.4375, 0.9053, 0.4375, 0.9053, 0.4375, 1.0, 0.375, 1.0, 0.375, 0.9053, 0.375, 0.9053, 0.375, 1.0, 0.3125, 1.0, 0.3125, 0.9053, 0.3125, 0.9053, 0.3125, 1.0, 0.25, 1.0, 0.25, 0.9053, 0.25, 0.9053, 0.25, 1.0, 0.1875, 1.0, 0.1875, 0.9053, 0.1875, 0.9053, 0.1875, 1.0, 0.125, 1.0, 0.125, 0.9053, 0.25, 0.08859, 0.3118, 0.1009, 0.3118, 0.1009, 0.25, 0.08859, 0.125, 0.9053, 0.125, 1.0, 0.0625, 1.0, 0.0625, 0.9053, 0.0625, 0.9053, 0.0625, 1.0, 0.0, 1.0, 0.0, 0.9053, 0.75, 0.49, 0.8418, 0.4717, 0.9197, 0.4197, 0.9717, 0.3418, 0.99, 0.25, 0.9717, 0.1582, 0.9197, 0.08029, 0.8418, 0.02827, 0.75, 0.01, 0.6582, 0.02827, 0.5803, 0.08029, 0.5283, 0.1582, 0.51, 0.25, 0.5283, 0.3418, 0.5803, 0.4197, 0.6582, 0.4717, 0.25, 0.4114, 0.3118, 0.3991, 0.3418, 0.4717, 0.25, 0.49, 0.3118, 0.3991, 0.3641, 0.3641, 0.4197, 0.4197, 0.3418, 0.4717, 0.3641, 0.3641, 0.3991, 0.3118, 0.4717, 0.3418, 0.4197, 0.4197, 0.3991, 0.3118, 0.4114, 0.25, 0.49, 0.25, 0.4717, 0.3418, 0.4114, 0.25, 0.3991, 0.1882, 0.4717, 0.1582, 0.49, 0.25, 0.3991, 0.1882, 0.3641, 0.1359, 0.4197, 0.08029, 0.4717, 0.1582, 0.3641, 0.1359, 0.3118, 0.1009, 0.3418, 0.02827, 0.4197, 0.08029, 0.3118, 0.1009, 0.25, 0.08859, 0.25, 0.01, 0.3418, 0.02827, 0.25, 0.08859, 0.1882, 0.1009, 0.1582, 0.02827, 0.25, 0.01, 0.1882, 0.1009, 0.1359, 0.1359, 0.08029, 0.08029, 0.1582, 0.02827, 0.1359, 0.1359, 0.1009, 0.1882, 0.02827, 0.1582, 0.08029, 0.08029, 0.1009, 0.1882, 0.08859, 0.25, 0.01, 0.25, 0.02827, 0.1582, 0.08859, 0.25, 0.1009, 0.3118, 0.02827, 0.3418, 0.01, 0.25, 0.1009, 0.3118, 0.1359, 0.3641, 0.08029, 0.4197, 0.02827, 0.3418, 0.1359, 0.3641, 0.1882, 0.3991, 0.1582, 0.4717, 0.08029, 0.4197, 0.1882, 0.3991, 0.25, 0.4114, 0.25, 0.49, 0.1582, 0.4717, 0.3118, 0.3991, 0.25, 0.4114, 0.25, 0.4114, 0.3118, 0.3991, 0.25, 0.4114, 0.1882, 0.3991, 0.1882, 0.3991, 0.25, 0.4114, 0.1882, 0.1009, 0.25, 0.08859, 0.25, 0.08859, 0.1882, 0.1009, 0.3641, 0.3641, 0.3118, 0.3991, 0.3118, 0.3991, 0.3641, 0.3641, 0.1359, 0.1359, 0.1882, 0.1009, 0.1882, 0.1009, 0.1359, 0.1359, 0.3991, 0.3118, 0.3641, 0.3641, 0.3641, 0.3641, 0.3991, 0.3118, 0.1009, 0.1882, 0.1359, 0.1359, 0.1359, 0.1359, 0.1009, 0.1882, 0.4114, 0.25, 0.3991, 0.3118, 0.3991, 0.3118, 0.4114, 0.25, 0.08859, 0.25, 0.1009, 0.1882, 0.1009, 0.1882, 0.08859, 0.25, 0.3991, 0.1882, 0.4114, 0.25, 0.4114, 0.25, 0.3991, 0.1882, 0.1009, 0.3118, 0.08859, 0.25, 0.08859, 0.25, 0.1009, 0.3118, 0.3641, 0.1359, 0.3991, 0.1882, 0.3991, 0.1882, 0.3641, 0.1359, 0.1359, 0.3641, 0.1009, 0.3118, 0.1009, 0.3118, 0.1359, 0.3641, 0.3118, 0.1009, 0.3641, 0.1359, 0.3641, 0.1359, 0.3118, 0.1009, 0.1882, 0.3991, 0.1359, 0.3641, 0.1359, 0.3641, 0.1882, 0.3991, 0.25, 0.3745, 0.2977, 0.3651, 0.3118, 0.3991, 0.25, 0.4114, 0.2977, 0.3651, 0.3381, 0.3381, 0.3641, 0.3641, 0.3118, 0.3991, 0.3381, 0.3381, 0.3651, 0.2977, 0.3991, 0.3118, 0.3641, 0.3641, 0.3651, 0.2977, 0.3745, 0.25, 0.4114, 0.25, 0.3991, 0.3118, 0.3745, 0.25, 0.3651, 0.2023, 0.3991, 0.1882, 0.4114, 0.25, 0.3651, 0.2023, 0.3381, 0.1619, 0.3641, 0.1359, 0.3991, 0.1882, 0.3381, 0.1619, 0.2977, 0.1349, 0.3118, 0.1009, 0.3641, 0.1359, 0.2977, 0.1349, 0.25, 0.1255, 0.25, 0.08859, 0.3118, 0.1009, 0.25, 0.1255, 0.2023, 0.1349, 0.1882, 0.1009, 0.25, 0.08859, 0.2023, 0.1349, 0.1619, 0.1619, 0.1359, 0.1359, 0.1882, 0.1009, 0.1619, 0.1619, 0.1349, 0.2023, 0.1009, 0.1882, 0.1359, 0.1359, 0.1349, 0.2023, 0.1255, 0.25, 0.08859, 0.25, 0.1009, 0.1882, 0.1255, 0.25, 0.1349, 0.2977, 0.1009, 0.3118, 0.08859, 0.25, 0.1349, 0.2977, 0.1619, 0.3381, 0.1359, 0.3641, 0.1009, 0.3118, 0.1619, 0.3381, 0.2023, 0.3651, 0.1882, 0.3991, 0.1359, 0.3641, 0.2023, 0.3651, 0.25, 0.3745, 0.25, 0.4114, 0.1882, 0.3991, 0.2977, 0.3651, 0.25, 0.3745, 0.2023, 0.3651, 0.1619, 0.3381, 0.1349, 0.2977, 0.1255, 0.25, 0.1349, 0.2023, 0.1619, 0.1619, 0.2023, 0.1349, 0.25, 0.1255, 0.2977, 0.1349, 0.3381, 0.1619, 0.3651, 0.2023, 0.3745, 0.25, 0.3651, 0.2977, 0.3381, 0.3381, 0.0625, 0.5, 0.0625, 0.5216, 0.0, 0.5216, 0.0, 0.5, 0.125, 0.5, 0.125, 0.5216, 0.0625, 0.5216, 0.0625, 0.5, 0.1875, 0.5, 0.1875, 0.5216, 0.125, 0.5216, 0.125, 0.5, 0.25, 0.5, 0.25, 0.5216, 0.1875, 0.5216, 0.1875, 0.5, 0.3125, 0.5, 0.3125, 0.5216, 0.25, 0.5216, 0.25, 0.5, 0.375, 0.5, 0.375, 0.5216, 0.3125, 0.5216, 0.3125, 0.5, 0.4375, 0.5, 0.4375, 0.5216, 0.375, 0.5216, 0.375, 0.5, 0.5, 0.5, 0.5, 0.5216, 0.4375, 0.5216, 0.4375, 0.5, 0.5625, 0.5, 0.5625, 0.5216, 0.5, 0.5216, 0.5, 0.5, 0.625, 0.5, 0.625, 0.5216, 0.5625, 0.5216, 0.5625, 0.5, 0.6875, 0.5, 0.6875, 0.5216, 0.625, 0.5216, 0.625, 0.5, 0.75, 0.5, 0.75, 0.5216, 0.6875, 0.5216, 0.6875, 0.5, 0.8125, 0.5, 0.8125, 0.5216, 0.75, 0.5216, 0.75, 0.5, 0.875, 0.5, 0.875, 0.5216, 0.8125, 0.5216, 0.8125, 0.5, 0.9375, 0.5, 0.9375, 0.5216, 0.875, 0.5216, 0.875, 0.5, 1.0, 0.5, 1.0, 0.5216, 0.9375, 0.5216, 0.9375, 0.5, 0.0625, 0.5216, 0.0625, 0.9053, 0.0, 0.9053, 0.0, 0.5216, 0.125, 0.5216, 0.125, 0.9053, 0.0625, 0.9053, 0.0625, 0.5216, 0.1875, 0.5216, 0.1875, 0.9053, 0.125, 0.9053, 0.125, 0.5216, 0.25, 0.5216, 0.25, 0.9053, 0.1875, 0.9053, 0.1875, 0.5216, 0.3125, 0.5216, 0.3125, 0.9053, 0.25, 0.9053, 0.25, 0.5216, 0.375, 0.5216, 0.375, 0.9053, 0.3125, 0.9053, 0.3125, 0.5216, 0.4375, 0.5216, 0.4375, 0.9053, 0.375, 0.9053, 0.375, 0.5216, 0.5, 0.5216, 0.5, 0.9053, 0.4375, 0.9053, 0.4375, 0.5216, 0.5625, 0.5216, 0.5625, 0.9053, 0.5, 0.9053, 0.5, 0.5216, 0.625, 0.5216, 0.625, 0.9053, 0.5625, 0.9053, 0.5625, 0.5216, 0.6875, 0.5216, 0.6875, 0.9053, 0.625, 0.9053, 0.625, 0.5216, 0.75, 0.5216, 0.75, 0.9053, 0.6875, 0.9053, 0.6875, 0.5216, 0.8125, 0.5216, 0.8125, 0.9053, 0.75, 0.9053, 0.75, 0.5216, 0.875, 0.5216, 0.875, 0.9053, 0.8125, 0.9053, 0.8125, 0.5216, 0.9375, 0.5216, 0.9375, 0.9053, 0.875, 0.9053, 0.875, 0.5216, 1.0, 0.5216, 1.0, 0.9053, 0.9375, 0.9053, 0.9375, 0.5216, 0.1882, 0.3991, 0.1359, 0.3641, 0.1359, 0.3641, 0.1882, 0.3991, 0.3118, 0.1009, 0.3641, 0.1359, 0.3641, 0.1359, 0.3118, 0.1009, 0.1359, 0.3641, 0.1009, 0.3118, 0.1009, 0.3118, 0.1359, 0.3641, 0.3641, 0.1359, 0.3991, 0.1882, 0.3991, 0.1882, 0.3641, 0.1359, 0.1009, 0.3118, 0.08859, 0.25, 0.08859, 0.25, 0.1009, 0.3118, 0.3991, 0.1882, 0.4114, 0.25, 0.4114, 0.25, 0.3991, 0.1882, 0.08859, 0.25, 0.1009, 0.1882, 0.1009, 0.1882, 0.08859, 0.25, 0.4114, 0.25, 0.3991, 0.3118, 0.3991, 0.3118, 0.4114, 0.25, 0.1009, 0.1882, 0.1359, 0.1359, 0.1359, 0.1359, 0.1009, 0.1882, 0.3991, 0.3118, 0.3641, 0.3641, 0.3641, 0.3641, 0.3991, 0.3118, 0.1359, 0.1359, 0.1882, 0.1009, 0.1882, 0.1009, 0.1359, 0.1359, 0.3641, 0.3641, 0.3118, 0.3991, 0.3118, 0.3991, 0.3641, 0.3641, 0.1882, 0.1009, 0.25, 0.08859, 0.25, 0.08859, 0.1882, 0.1009, 0.25, 0.4114, 0.1882, 0.3991, 0.1882, 0.3991, 0.25, 0.4114, 0.3118, 0.3991, 0.25, 0.4114, 0.25, 0.4114, 0.3118, 0.3991, 0.25, 0.08859, 0.3118, 0.1009, 0.3118, 0.1009, 0.25, 0.08859])
me_cylinder_002.use_remesh_fix_poles = True
me_cylinder_002.use_remesh_preserve_attributes = False
me_cylinder_002.use_mirror_vertex_groups = False
me_cylinder_002.update()
me_cylinder_003 = bpy.data.meshes.new('Cylinder.003')
me_cylinder_003.from_pydata([(0.0, 0.5, -0.15), (-4.962e-08, 0.2619, 0.1379), (0.1913, 0.4619, -0.15), (0.1002, 0.242, 0.1379), (0.3536, 0.3536, -0.15), (0.1852, 0.1852, 0.1379), (0.4619, 0.1913, -0.15), (0.242, 0.1002, 0.1379), (0.5, -2.186e-08, -0.15), (0.2619, -4.807e-09, 0.1379), (0.4619, -0.1913, -0.15), (0.242, -0.1002, 0.1379), (0.3536, -0.3536, -0.15), (0.1852, -0.1852, 0.1379), (0.1913, -0.4619, -0.15), (0.1002, -0.242, 0.1379), (7.55e-08, -0.5, -0.15), (1.209e-08, -0.2619, 0.1379), (-0.1913, -0.4619, -0.15), (-0.1002, -0.242, 0.1379), (-0.3536, -0.3536, -0.15), (-0.1852, -0.1852, 0.1379), (-0.4619, -0.1913, -0.15), (-0.242, -0.1002, 0.1379), (-0.5, 5.962e-09, -0.15), (-0.2619, 9.108e-09, 0.1379), (-0.4619, 0.1913, -0.15), (-0.242, 0.1002, 0.1379), (-0.3536, 0.3536, -0.15), (-0.1852, 0.1852, 0.1379), (-0.1913, 0.4619, -0.15), (-0.1002, 0.242, 0.1379), (0.1913, 0.4619, 0.15), (0.0, 0.5, 0.15), (0.3536, 0.3536, 0.15), (0.4619, 0.1913, 0.15), (0.5, -2.186e-08, 0.15), (0.4619, -0.1913, 0.15), (0.3536, -0.3536, 0.15), (0.1913, -0.4619, 0.15), (7.55e-08, -0.5, 0.15), (-0.1913, -0.4619, 0.15), (-0.3536, -0.3536, 0.15), (-0.4619, -0.1913, 0.15), (-0.5, 5.962e-09, 0.15), (-0.4619, 0.1913, 0.15), (-0.3536, 0.3536, 0.15), (-0.1913, 0.4619, 0.15), (-6.187e-08, 0.2021, 0.05719), (0.07733, 0.1867, 0.05719), (0.1429, 0.1429, 0.05719), (0.1867, 0.07733, 0.05719), (0.2021, -3.444e-09, 0.05719), (0.1867, -0.07733, 0.05719), (0.1429, -0.1429, 0.05719), (0.07733, -0.1867, 0.05719), (-4.711e-09, -0.2021, 0.05719), (-0.07733, -0.1867, 0.05719), (-0.1429, -0.1429, 0.05719), (-0.1867, -0.07733, 0.05719), (-0.2021, 8.199e-09, 0.05719), (-0.1867, 0.07733, 0.05719), (-0.1429, 0.1429, 0.05719), (-0.07733, 0.1867, 0.05719), (0.1002, 0.242, 0.05719), (-5.233e-08, 0.2619, 0.05719), (0.1852, 0.1852, 0.05719), (0.242, 0.1002, 0.05719), (0.2619, -4.807e-09, 0.05719), (0.242, -0.1002, 0.05719), (0.1852, -0.1852, 0.05719), (0.1002, -0.242, 0.05719), (9.374e-09, -0.2619, 0.05719), (-0.1002, -0.242, 0.05719), (-0.1852, -0.1852, 0.05719), (-0.242, -0.1002, 0.05719), (-0.2619, 9.108e-09, 0.05719), (-0.242, 0.1002, 0.05719), (-0.1852, 0.1852, 0.05719), (-0.1002, 0.242, 0.05719), (0.0, 0.5, -0.1371), (0.1913, 0.4619, -0.1371), (0.3536, 0.3536, -0.1371), (0.4619, 0.1913, -0.1371), (0.5, -2.186e-08, -0.1371), (0.4619, -0.1913, -0.1371), (0.3536, -0.3536, -0.1371), (0.1913, -0.4619, -0.1371), (7.55e-08, -0.5, -0.1371), (-0.1913, -0.4619, -0.1371), (-0.3536, -0.3536, -0.1371), (-0.4619, -0.1913, -0.1371), (-0.5, 5.962e-09, -0.1371), (-0.4619, 0.1913, -0.1371), (-0.3536, 0.3536, -0.1371), (-0.1913, 0.4619, -0.1371), (0.0, 0.5, 0.09318), (0.1913, 0.4619, 0.09318), (0.3536, 0.3536, 0.09318), (0.4619, 0.1913, 0.09318), (0.5, -2.186e-08, 0.09318), (0.4619, -0.1913, 0.09318), (0.3536, -0.3536, 0.09318), (0.1913, -0.4619, 0.09318), (7.55e-08, -0.5, 0.09318), (-0.1913, -0.4619, 0.09318), (-0.3536, -0.3536, 0.09318), (-0.4619, -0.1913, 0.09318), (-0.5, 5.962e-09, 0.09318), (-0.4619, 0.1913, 0.09318), (-0.3536, 0.3536, 0.09318), (-0.1913, 0.4619, 0.09318), (0.1002, -0.242, 0.1321), (1.19e-08, -0.2619, 0.1321), (-4.981e-08, 0.2619, 0.1321), (0.1002, 0.242, 0.1321), (-0.1002, 0.242, 0.1321), (-0.1002, -0.242, 0.1321), (0.1852, 0.1852, 0.1321), (-0.1852, -0.1852, 0.1321), (0.242, 0.1002, 0.1321), (-0.242, -0.1002, 0.1321), (0.2619, -4.807e-09, 0.1321), (-0.2619, 9.108e-09, 0.1321), (0.242, -0.1002, 0.1321), (-0.242, 0.1002, 0.1321), (0.1852, -0.1852, 0.1321), (-0.1852, 0.1852, 0.1321)], [], [(96, 33, 32, 97), (97, 32, 34, 98), (98, 34, 35, 99), (99, 35, 36, 100), (100, 36, 37, 101), (101, 37, 38, 102), (102, 38, 39, 103), (103, 39, 40, 104), (104, 40, 41, 105), (105, 41, 42, 106), (106, 42, 43, 107), (107, 43, 44, 108), (108, 44, 45, 109), (109, 45, 46, 110), (113, 112, 71, 72), (110, 46, 47, 111), (111, 47, 33, 96), (0, 2, 4, 6, 8, 10, 12, 14, 16, 18, 20, 22, 24, 26, 28, 30), (1, 3, 32, 33), (3, 5, 34, 32), (5, 7, 35, 34), (7, 9, 36, 35), (9, 11, 37, 36), (11, 13, 38, 37), (13, 15, 39, 38), (15, 17, 40, 39), (17, 19, 41, 40), (19, 21, 42, 41), (21, 23, 43, 42), (23, 25, 44, 43), (25, 27, 45, 44), (27, 29, 46, 45), (29, 31, 47, 46), (31, 1, 33, 47), (115, 114, 65, 64), (114, 116, 79, 65), (117, 113, 72, 73), (118, 115, 64, 66), (119, 117, 73, 74), (120, 118, 66, 67), (121, 119, 74, 75), (122, 120, 67, 68), (123, 121, 75, 76), (124, 122, 68, 69), (125, 123, 76, 77), (126, 124, 69, 70), (127, 125, 77, 78), (112, 126, 70, 71), (116, 127, 78, 79), (48, 49, 64, 65), (49, 50, 66, 64), (50, 51, 67, 66), (51, 52, 68, 67), (52, 53, 69, 68), (53, 54, 70, 69), (54, 55, 71, 70), (55, 56, 72, 71), (56, 57, 73, 72), (57, 58, 74, 73), (58, 59, 75, 74), (59, 60, 76, 75), (60, 61, 77, 76), (61, 62, 78, 77), (62, 63, 79, 78), (63, 48, 65, 79), (49, 48, 63, 62, 61, 60, 59, 58, 57, 56, 55, 54, 53, 52, 51, 50), (30, 95, 80, 0), (28, 94, 95, 30), (26, 93, 94, 28), (24, 92, 93, 26), (22, 91, 92, 24), (20, 90, 91, 22), (18, 89, 90, 20), (16, 88, 89, 18), (14, 87, 88, 16), (12, 86, 87, 14), (10, 85, 86, 12), (8, 84, 85, 10), (6, 83, 84, 8), (4, 82, 83, 6), (2, 81, 82, 4), (0, 80, 81, 2), (95, 111, 96, 80), (94, 110, 111, 95), (93, 109, 110, 94), (92, 108, 109, 93), (91, 107, 108, 92), (90, 106, 107, 91), (89, 105, 106, 90), (88, 104, 105, 89), (87, 103, 104, 88), (86, 102, 103, 87), (85, 101, 102, 86), (84, 100, 101, 85), (83, 99, 100, 84), (82, 98, 99, 83), (81, 97, 98, 82), (80, 96, 97, 81), (31, 29, 127, 116), (15, 13, 126, 112), (29, 27, 125, 127), (13, 11, 124, 126), (27, 25, 123, 125), (11, 9, 122, 124), (25, 23, 121, 123), (9, 7, 120, 122), (23, 21, 119, 121), (7, 5, 118, 120), (21, 19, 117, 119), (5, 3, 115, 118), (19, 17, 113, 117), (1, 31, 116, 114), (3, 1, 114, 115), (17, 15, 112, 113)])
_uv = me_cylinder_003.uv_layers.new(name='UVMap')
_uv.uv.foreach_set('vector', [1.0, 0.9053, 1.0, 1.0, 0.9375, 1.0, 0.9375, 0.9053, 0.9375, 0.9053, 0.9375, 1.0, 0.875, 1.0, 0.875, 0.9053, 0.875, 0.9053, 0.875, 1.0, 0.8125, 1.0, 0.8125, 0.9053, 0.8125, 0.9053, 0.8125, 1.0, 0.75, 1.0, 0.75, 0.9053, 0.75, 0.9053, 0.75, 1.0, 0.6875, 1.0, 0.6875, 0.9053, 0.6875, 0.9053, 0.6875, 1.0, 0.625, 1.0, 0.625, 0.9053, 0.625, 0.9053, 0.625, 1.0, 0.5625, 1.0, 0.5625, 0.9053, 0.5625, 0.9053, 0.5625, 1.0, 0.5, 1.0, 0.5, 0.9053, 0.5, 0.9053, 0.5, 1.0, 0.4375, 1.0, 0.4375, 0.9053, 0.4375, 0.9053, 0.4375, 1.0, 0.375, 1.0, 0.375, 0.9053, 0.375, 0.9053, 0.375, 1.0, 0.3125, 1.0, 0.3125, 0.9053, 0.3125, 0.9053, 0.3125, 1.0, 0.25, 1.0, 0.25, 0.9053, 0.25, 0.9053, 0.25, 1.0, 0.1875, 1.0, 0.1875, 0.9053, 0.1875, 0.9053, 0.1875, 1.0, 0.125, 1.0, 0.125, 0.9053, 0.25, 0.08859, 0.3118, 0.1009, 0.3118, 0.1009, 0.25, 0.08859, 0.125, 0.9053, 0.125, 1.0, 0.0625, 1.0, 0.0625, 0.9053, 0.0625, 0.9053, 0.0625, 1.0, 0.0, 1.0, 0.0, 0.9053, 0.75, 0.49, 0.8418, 0.4717, 0.9197, 0.4197, 0.9717, 0.3418, 0.99, 0.25, 0.9717, 0.1582, 0.9197, 0.08029, 0.8418, 0.02827, 0.75, 0.01, 0.6582, 0.02827, 0.5803, 0.08029, 0.5283, 0.1582, 0.51, 0.25, 0.5283, 0.3418, 0.5803, 0.4197, 0.6582, 0.4717, 0.25, 0.4114, 0.3118, 0.3991, 0.3418, 0.4717, 0.25, 0.49, 0.3118, 0.3991, 0.3641, 0.3641, 0.4197, 0.4197, 0.3418, 0.4717, 0.3641, 0.3641, 0.3991, 0.3118, 0.4717, 0.3418, 0.4197, 0.4197, 0.3991, 0.3118, 0.4114, 0.25, 0.49, 0.25, 0.4717, 0.3418, 0.4114, 0.25, 0.3991, 0.1882, 0.4717, 0.1582, 0.49, 0.25, 0.3991, 0.1882, 0.3641, 0.1359, 0.4197, 0.08029, 0.4717, 0.1582, 0.3641, 0.1359, 0.3118, 0.1009, 0.3418, 0.02827, 0.4197, 0.08029, 0.3118, 0.1009, 0.25, 0.08859, 0.25, 0.01, 0.3418, 0.02827, 0.25, 0.08859, 0.1882, 0.1009, 0.1582, 0.02827, 0.25, 0.01, 0.1882, 0.1009, 0.1359, 0.1359, 0.08029, 0.08029, 0.1582, 0.02827, 0.1359, 0.1359, 0.1009, 0.1882, 0.02827, 0.1582, 0.08029, 0.08029, 0.1009, 0.1882, 0.08859, 0.25, 0.01, 0.25, 0.02827, 0.1582, 0.08859, 0.25, 0.1009, 0.3118, 0.02827, 0.3418, 0.01, 0.25, 0.1009, 0.3118, 0.1359, 0.3641, 0.08029, 0.4197, 0.02827, 0.3418, 0.1359, 0.3641, 0.1882, 0.3991, 0.1582, 0.4717, 0.08029, 0.4197, 0.1882, 0.3991, 0.25, 0.4114, 0.25, 0.49, 0.1582, 0.4717, 0.3118, 0.3991, 0.25, 0.4114, 0.25, 0.4114, 0.3118, 0.3991, 0.25, 0.4114, 0.1882, 0.3991, 0.1882, 0.3991, 0.25, 0.4114, 0.1882, 0.1009, 0.25, 0.08859, 0.25, 0.08859, 0.1882, 0.1009, 0.3641, 0.3641, 0.3118, 0.3991, 0.3118, 0.3991, 0.3641, 0.3641, 0.1359, 0.1359, 0.1882, 0.1009, 0.1882, 0.1009, 0.1359, 0.1359, 0.3991, 0.3118, 0.3641, 0.3641, 0.3641, 0.3641, 0.3991, 0.3118, 0.1009, 0.1882, 0.1359, 0.1359, 0.1359, 0.1359, 0.1009, 0.1882, 0.4114, 0.25, 0.3991, 0.3118, 0.3991, 0.3118, 0.4114, 0.25, 0.08859, 0.25, 0.1009, 0.1882, 0.1009, 0.1882, 0.08859, 0.25, 0.3991, 0.1882, 0.4114, 0.25, 0.4114, 0.25, 0.3991, 0.1882, 0.1009, 0.3118, 0.08859, 0.25, 0.08859, 0.25, 0.1009, 0.3118, 0.3641, 0.1359, 0.3991, 0.1882, 0.3991, 0.1882, 0.3641, 0.1359, 0.1359, 0.3641, 0.1009, 0.3118, 0.1009, 0.3118, 0.1359, 0.3641, 0.3118, 0.1009, 0.3641, 0.1359, 0.3641, 0.1359, 0.3118, 0.1009, 0.1882, 0.3991, 0.1359, 0.3641, 0.1359, 0.3641, 0.1882, 0.3991, 0.25, 0.3745, 0.2977, 0.3651, 0.3118, 0.3991, 0.25, 0.4114, 0.2977, 0.3651, 0.3381, 0.3381, 0.3641, 0.3641, 0.3118, 0.3991, 0.3381, 0.3381, 0.3651, 0.2977, 0.3991, 0.3118, 0.3641, 0.3641, 0.3651, 0.2977, 0.3745, 0.25, 0.4114, 0.25, 0.3991, 0.3118, 0.3745, 0.25, 0.3651, 0.2023, 0.3991, 0.1882, 0.4114, 0.25, 0.3651, 0.2023, 0.3381, 0.1619, 0.3641, 0.1359, 0.3991, 0.1882, 0.3381, 0.1619, 0.2977, 0.1349, 0.3118, 0.1009, 0.3641, 0.1359, 0.2977, 0.1349, 0.25, 0.1255, 0.25, 0.08859, 0.3118, 0.1009, 0.25, 0.1255, 0.2023, 0.1349, 0.1882, 0.1009, 0.25, 0.08859, 0.2023, 0.1349, 0.1619, 0.1619, 0.1359, 0.1359, 0.1882, 0.1009, 0.1619, 0.1619, 0.1349, 0.2023, 0.1009, 0.1882, 0.1359, 0.1359, 0.1349, 0.2023, 0.1255, 0.25, 0.08859, 0.25, 0.1009, 0.1882, 0.1255, 0.25, 0.1349, 0.2977, 0.1009, 0.3118, 0.08859, 0.25, 0.1349, 0.2977, 0.1619, 0.3381, 0.1359, 0.3641, 0.1009, 0.3118, 0.1619, 0.3381, 0.2023, 0.3651, 0.1882, 0.3991, 0.1359, 0.3641, 0.2023, 0.3651, 0.25, 0.3745, 0.25, 0.4114, 0.1882, 0.3991, 0.2977, 0.3651, 0.25, 0.3745, 0.2023, 0.3651, 0.1619, 0.3381, 0.1349, 0.2977, 0.1255, 0.25, 0.1349, 0.2023, 0.1619, 0.1619, 0.2023, 0.1349, 0.25, 0.1255, 0.2977, 0.1349, 0.3381, 0.1619, 0.3651, 0.2023, 0.3745, 0.25, 0.3651, 0.2977, 0.3381, 0.3381, 0.0625, 0.5, 0.0625, 0.5216, 0.0, 0.5216, 0.0, 0.5, 0.125, 0.5, 0.125, 0.5216, 0.0625, 0.5216, 0.0625, 0.5, 0.1875, 0.5, 0.1875, 0.5216, 0.125, 0.5216, 0.125, 0.5, 0.25, 0.5, 0.25, 0.5216, 0.1875, 0.5216, 0.1875, 0.5, 0.3125, 0.5, 0.3125, 0.5216, 0.25, 0.5216, 0.25, 0.5, 0.375, 0.5, 0.375, 0.5216, 0.3125, 0.5216, 0.3125, 0.5, 0.4375, 0.5, 0.4375, 0.5216, 0.375, 0.5216, 0.375, 0.5, 0.5, 0.5, 0.5, 0.5216, 0.4375, 0.5216, 0.4375, 0.5, 0.5625, 0.5, 0.5625, 0.5216, 0.5, 0.5216, 0.5, 0.5, 0.625, 0.5, 0.625, 0.5216, 0.5625, 0.5216, 0.5625, 0.5, 0.6875, 0.5, 0.6875, 0.5216, 0.625, 0.5216, 0.625, 0.5, 0.75, 0.5, 0.75, 0.5216, 0.6875, 0.5216, 0.6875, 0.5, 0.8125, 0.5, 0.8125, 0.5216, 0.75, 0.5216, 0.75, 0.5, 0.875, 0.5, 0.875, 0.5216, 0.8125, 0.5216, 0.8125, 0.5, 0.9375, 0.5, 0.9375, 0.5216, 0.875, 0.5216, 0.875, 0.5, 1.0, 0.5, 1.0, 0.5216, 0.9375, 0.5216, 0.9375, 0.5, 0.0625, 0.5216, 0.0625, 0.9053, 0.0, 0.9053, 0.0, 0.5216, 0.125, 0.5216, 0.125, 0.9053, 0.0625, 0.9053, 0.0625, 0.5216, 0.1875, 0.5216, 0.1875, 0.9053, 0.125, 0.9053, 0.125, 0.5216, 0.25, 0.5216, 0.25, 0.9053, 0.1875, 0.9053, 0.1875, 0.5216, 0.3125, 0.5216, 0.3125, 0.9053, 0.25, 0.9053, 0.25, 0.5216, 0.375, 0.5216, 0.375, 0.9053, 0.3125, 0.9053, 0.3125, 0.5216, 0.4375, 0.5216, 0.4375, 0.9053, 0.375, 0.9053, 0.375, 0.5216, 0.5, 0.5216, 0.5, 0.9053, 0.4375, 0.9053, 0.4375, 0.5216, 0.5625, 0.5216, 0.5625, 0.9053, 0.5, 0.9053, 0.5, 0.5216, 0.625, 0.5216, 0.625, 0.9053, 0.5625, 0.9053, 0.5625, 0.5216, 0.6875, 0.5216, 0.6875, 0.9053, 0.625, 0.9053, 0.625, 0.5216, 0.75, 0.5216, 0.75, 0.9053, 0.6875, 0.9053, 0.6875, 0.5216, 0.8125, 0.5216, 0.8125, 0.9053, 0.75, 0.9053, 0.75, 0.5216, 0.875, 0.5216, 0.875, 0.9053, 0.8125, 0.9053, 0.8125, 0.5216, 0.9375, 0.5216, 0.9375, 0.9053, 0.875, 0.9053, 0.875, 0.5216, 1.0, 0.5216, 1.0, 0.9053, 0.9375, 0.9053, 0.9375, 0.5216, 0.1882, 0.3991, 0.1359, 0.3641, 0.1359, 0.3641, 0.1882, 0.3991, 0.3118, 0.1009, 0.3641, 0.1359, 0.3641, 0.1359, 0.3118, 0.1009, 0.1359, 0.3641, 0.1009, 0.3118, 0.1009, 0.3118, 0.1359, 0.3641, 0.3641, 0.1359, 0.3991, 0.1882, 0.3991, 0.1882, 0.3641, 0.1359, 0.1009, 0.3118, 0.08859, 0.25, 0.08859, 0.25, 0.1009, 0.3118, 0.3991, 0.1882, 0.4114, 0.25, 0.4114, 0.25, 0.3991, 0.1882, 0.08859, 0.25, 0.1009, 0.1882, 0.1009, 0.1882, 0.08859, 0.25, 0.4114, 0.25, 0.3991, 0.3118, 0.3991, 0.3118, 0.4114, 0.25, 0.1009, 0.1882, 0.1359, 0.1359, 0.1359, 0.1359, 0.1009, 0.1882, 0.3991, 0.3118, 0.3641, 0.3641, 0.3641, 0.3641, 0.3991, 0.3118, 0.1359, 0.1359, 0.1882, 0.1009, 0.1882, 0.1009, 0.1359, 0.1359, 0.3641, 0.3641, 0.3118, 0.3991, 0.3118, 0.3991, 0.3641, 0.3641, 0.1882, 0.1009, 0.25, 0.08859, 0.25, 0.08859, 0.1882, 0.1009, 0.25, 0.4114, 0.1882, 0.3991, 0.1882, 0.3991, 0.25, 0.4114, 0.3118, 0.3991, 0.25, 0.4114, 0.25, 0.4114, 0.3118, 0.3991, 0.25, 0.08859, 0.3118, 0.1009, 0.3118, 0.1009, 0.25, 0.08859])
me_cylinder_003.use_remesh_fix_poles = True
me_cylinder_003.use_remesh_preserve_attributes = False
me_cylinder_003.use_mirror_vertex_groups = False
me_cylinder_003.update()
me_cylinder_004 = bpy.data.meshes.new('Cylinder.004')
me_cylinder_004.from_pydata([(0.0, 0.4, -0.15), (0.0, 0.4, 0.15), (0.1531, 0.3696, -0.15), (0.1531, 0.3696, 0.15), (0.2828, 0.2828, -0.15), (0.2828, 0.2828, 0.15), (0.3696, 0.1531, -0.15), (0.3696, 0.1531, 0.15), (0.4, -1.748e-08, -0.15), (0.4, -1.748e-08, 0.15), (0.3696, -0.1531, -0.15), (0.3696, -0.1531, 0.15), (0.2828, -0.2828, -0.15), (0.2828, -0.2828, 0.15), (0.1531, -0.3696, -0.15), (0.1531, -0.3696, 0.15), (6.04e-08, -0.4, -0.15), (6.04e-08, -0.4, 0.15), (-0.1531, -0.3696, -0.15), (-0.1531, -0.3696, 0.15), (-0.2828, -0.2828, -0.15), (-0.2828, -0.2828, 0.15), (-0.3696, -0.1531, -0.15), (-0.3696, -0.1531, 0.15), (-0.4, 4.77e-09, -0.15), (-0.4, 4.77e-09, 0.15), (-0.3696, 0.1531, -0.15), (-0.3696, 0.1531, 0.15), (-0.2828, 0.2828, -0.15), (-0.2828, 0.2828, 0.15), (-0.1531, 0.3696, -0.15), (-0.1531, 0.3696, 0.15)], [], [(0, 1, 3, 2), (2, 3, 5, 4), (4, 5, 7, 6), (6, 7, 9, 8), (8, 9, 11, 10), (10, 11, 13, 12), (12, 13, 15, 14), (14, 15, 17, 16), (16, 17, 19, 18), (18, 19, 21, 20), (20, 21, 23, 22), (22, 23, 25, 24), (24, 25, 27, 26), (26, 27, 29, 28), (3, 1, 31, 29, 27, 25, 23, 21, 19, 17, 15, 13, 11, 9, 7, 5), (28, 29, 31, 30), (30, 31, 1, 0), (0, 2, 4, 6, 8, 10, 12, 14, 16, 18, 20, 22, 24, 26, 28, 30)])
_uv = me_cylinder_004.uv_layers.new(name='UVMap')
_uv.uv.foreach_set('vector', [1.0, 0.5, 1.0, 1.0, 0.9375, 1.0, 0.9375, 0.5, 0.9375, 0.5, 0.9375, 1.0, 0.875, 1.0, 0.875, 0.5, 0.875, 0.5, 0.875, 1.0, 0.8125, 1.0, 0.8125, 0.5, 0.8125, 0.5, 0.8125, 1.0, 0.75, 1.0, 0.75, 0.5, 0.75, 0.5, 0.75, 1.0, 0.6875, 1.0, 0.6875, 0.5, 0.6875, 0.5, 0.6875, 1.0, 0.625, 1.0, 0.625, 0.5, 0.625, 0.5, 0.625, 1.0, 0.5625, 1.0, 0.5625, 0.5, 0.5625, 0.5, 0.5625, 1.0, 0.5, 1.0, 0.5, 0.5, 0.5, 0.5, 0.5, 1.0, 0.4375, 1.0, 0.4375, 0.5, 0.4375, 0.5, 0.4375, 1.0, 0.375, 1.0, 0.375, 0.5, 0.375, 0.5, 0.375, 1.0, 0.3125, 1.0, 0.3125, 0.5, 0.3125, 0.5, 0.3125, 1.0, 0.25, 1.0, 0.25, 0.5, 0.25, 0.5, 0.25, 1.0, 0.1875, 1.0, 0.1875, 0.5, 0.1875, 0.5, 0.1875, 1.0, 0.125, 1.0, 0.125, 0.5, 0.3418, 0.4717, 0.25, 0.49, 0.1582, 0.4717, 0.08029, 0.4197, 0.02827, 0.3418, 0.01, 0.25, 0.02827, 0.1582, 0.08029, 0.08029, 0.1582, 0.02827, 0.25, 0.01, 0.3418, 0.02827, 0.4197, 0.08029, 0.4717, 0.1582, 0.49, 0.25, 0.4717, 0.3418, 0.4197, 0.4197, 0.125, 0.5, 0.125, 1.0, 0.0625, 1.0, 0.0625, 0.5, 0.0625, 0.5, 0.0625, 1.0, 0.0, 1.0, 0.0, 0.5, 0.75, 0.49, 0.8418, 0.4717, 0.9197, 0.4197, 0.9717, 0.3418, 0.99, 0.25, 0.9717, 0.1582, 0.9197, 0.08029, 0.8418, 0.02827, 0.75, 0.01, 0.6582, 0.02827, 0.5803, 0.08029, 0.5283, 0.1582, 0.51, 0.25, 0.5283, 0.3418, 0.5803, 0.4197, 0.6582, 0.4717])
me_cylinder_004.use_remesh_fix_poles = True
me_cylinder_004.use_remesh_preserve_attributes = False
me_cylinder_004.use_mirror_vertex_groups = False
me_cylinder_004.update()
me_cylinder_005 = bpy.data.meshes.new('Cylinder.005')
me_cylinder_005.from_pydata([(0.0, 0.4, -0.15), (0.0, 0.4, 0.15), (0.1531, 0.3696, -0.15), (0.1531, 0.3696, 0.15), (0.2828, 0.2828, -0.15), (0.2828, 0.2828, 0.15), (0.3696, 0.1531, -0.15), (0.3696, 0.1531, 0.15), (0.4, -1.748e-08, -0.15), (0.4, -1.748e-08, 0.15), (0.3696, -0.1531, -0.15), (0.3696, -0.1531, 0.15), (0.2828, -0.2828, -0.15), (0.2828, -0.2828, 0.15), (0.1531, -0.3696, -0.15), (0.1531, -0.3696, 0.15), (6.04e-08, -0.4, -0.15), (6.04e-08, -0.4, 0.15), (-0.1531, -0.3696, -0.15), (-0.1531, -0.3696, 0.15), (-0.2828, -0.2828, -0.15), (-0.2828, -0.2828, 0.15), (-0.3696, -0.1531, -0.15), (-0.3696, -0.1531, 0.15), (-0.4, 4.77e-09, -0.15), (-0.4, 4.77e-09, 0.15), (-0.3696, 0.1531, -0.15), (-0.3696, 0.1531, 0.15), (-0.2828, 0.2828, -0.15), (-0.2828, 0.2828, 0.15), (-0.1531, 0.3696, -0.15), (-0.1531, 0.3696, 0.15)], [], [(0, 1, 3, 2), (2, 3, 5, 4), (4, 5, 7, 6), (6, 7, 9, 8), (8, 9, 11, 10), (10, 11, 13, 12), (12, 13, 15, 14), (14, 15, 17, 16), (16, 17, 19, 18), (18, 19, 21, 20), (20, 21, 23, 22), (22, 23, 25, 24), (24, 25, 27, 26), (26, 27, 29, 28), (3, 1, 31, 29, 27, 25, 23, 21, 19, 17, 15, 13, 11, 9, 7, 5), (28, 29, 31, 30), (30, 31, 1, 0), (0, 2, 4, 6, 8, 10, 12, 14, 16, 18, 20, 22, 24, 26, 28, 30)])
_uv = me_cylinder_005.uv_layers.new(name='UVMap')
_uv.uv.foreach_set('vector', [1.0, 0.5, 1.0, 1.0, 0.9375, 1.0, 0.9375, 0.5, 0.9375, 0.5, 0.9375, 1.0, 0.875, 1.0, 0.875, 0.5, 0.875, 0.5, 0.875, 1.0, 0.8125, 1.0, 0.8125, 0.5, 0.8125, 0.5, 0.8125, 1.0, 0.75, 1.0, 0.75, 0.5, 0.75, 0.5, 0.75, 1.0, 0.6875, 1.0, 0.6875, 0.5, 0.6875, 0.5, 0.6875, 1.0, 0.625, 1.0, 0.625, 0.5, 0.625, 0.5, 0.625, 1.0, 0.5625, 1.0, 0.5625, 0.5, 0.5625, 0.5, 0.5625, 1.0, 0.5, 1.0, 0.5, 0.5, 0.5, 0.5, 0.5, 1.0, 0.4375, 1.0, 0.4375, 0.5, 0.4375, 0.5, 0.4375, 1.0, 0.375, 1.0, 0.375, 0.5, 0.375, 0.5, 0.375, 1.0, 0.3125, 1.0, 0.3125, 0.5, 0.3125, 0.5, 0.3125, 1.0, 0.25, 1.0, 0.25, 0.5, 0.25, 0.5, 0.25, 1.0, 0.1875, 1.0, 0.1875, 0.5, 0.1875, 0.5, 0.1875, 1.0, 0.125, 1.0, 0.125, 0.5, 0.3418, 0.4717, 0.25, 0.49, 0.1582, 0.4717, 0.08029, 0.4197, 0.02827, 0.3418, 0.01, 0.25, 0.02827, 0.1582, 0.08029, 0.08029, 0.1582, 0.02827, 0.25, 0.01, 0.3418, 0.02827, 0.4197, 0.08029, 0.4717, 0.1582, 0.49, 0.25, 0.4717, 0.3418, 0.4197, 0.4197, 0.125, 0.5, 0.125, 1.0, 0.0625, 1.0, 0.0625, 0.5, 0.0625, 0.5, 0.0625, 1.0, 0.0, 1.0, 0.0, 0.5, 0.75, 0.49, 0.8418, 0.4717, 0.9197, 0.4197, 0.9717, 0.3418, 0.99, 0.25, 0.9717, 0.1582, 0.9197, 0.08029, 0.8418, 0.02827, 0.75, 0.01, 0.6582, 0.02827, 0.5803, 0.08029, 0.5283, 0.1582, 0.51, 0.25, 0.5283, 0.3418, 0.5803, 0.4197, 0.6582, 0.4717])
me_cylinder_005.use_remesh_fix_poles = True
me_cylinder_005.use_remesh_preserve_attributes = False
me_cylinder_005.use_mirror_vertex_groups = False
me_cylinder_005.update()

# ---- objects
ob_body = bpy.data.objects.new('body', me_cube_001)
ob_front_wheel = bpy.data.objects.new('front wheel', me_cylinder_002)
ob_back_wheel = bpy.data.objects.new('back wheel', me_cylinder_003)
ob_hubcap = bpy.data.objects.new('hubcap', me_cylinder_004)
ob_hubcap_001 = bpy.data.objects.new('hubcap.001', me_cylinder_005)

# ---- transforms, parenting, visibility, modifiers, constraints
ob_body.location = (0.0, 0.0, 0.0)
ob_body.scale = (0.9181, 1.0, 1.0)
ob_body.lineart.crease_threshold = 0.0
ob_front_wheel.parent = ob_body
ob_front_wheel.matrix_parent_inverse = Matrix(((1.089, -0.0, 0.0, -0.0), (-0.0, 1.0, -0.0, 0.0), (0.0, -0.0, 1.0, -0.0), (-0.0, 0.0, -0.0, 1.0)))
ob_front_wheel.location = (1.903, 2.901, -0.9813)
ob_front_wheel.rotation_euler = (-1.571, -2.22e-16, -1.571)
ob_front_wheel.scale = (1.885, 1.885, 2.357)
ob_front_wheel.lineart.crease_threshold = 0.0
_m = ob_front_wheel.modifiers.new('Subdivision', 'SUBSURF')
_m.uv_smooth = 'PRESERVE_CORNERS'
_m.show_only_control_edges = False
_m = ob_front_wheel.modifiers.new('Mirror', 'MIRROR')
_m.mirror_object = ob_body
ob_back_wheel.parent = ob_body
ob_back_wheel.matrix_parent_inverse = Matrix(((1.089, -0.0, 0.0, -0.0), (-0.0, 1.0, -0.0, 0.0), (0.0, -0.0, 1.0, -0.0), (-0.0, 0.0, -0.0, 1.0)))
ob_back_wheel.location = (1.903, -3.929, -0.9813)
ob_back_wheel.rotation_euler = (-1.571, -2.22e-16, -1.571)
ob_back_wheel.scale = (1.885, 1.885, 2.357)
ob_back_wheel.lineart.crease_threshold = 0.0
_m = ob_back_wheel.modifiers.new('Subdivision', 'SUBSURF')
_m.uv_smooth = 'PRESERVE_CORNERS'
_m.show_only_control_edges = False
_m = ob_back_wheel.modifiers.new('Mirror', 'MIRROR')
_m.mirror_object = ob_body
ob_hubcap.parent = ob_front_wheel
ob_hubcap.matrix_parent_inverse = Matrix(((-2.319e-08, -0.5306, 1.178e-16, 1.539), (-2.319e-08, 8.96e-16, -0.5306, -0.5207), (0.4242, -1.854e-08, -1.854e-08, -0.8072), (0.0, 0.0, 0.0, 1.0)))
ob_hubcap.location = (2.055, 2.901, -0.9814)
ob_hubcap.rotation_euler = (-1.571, -2.22e-16, -1.571)
ob_hubcap.scale = (0.7928, 0.7928, 0.3659)
ob_hubcap.lineart.crease_threshold = 0.0
_m = ob_hubcap.modifiers.new('Mirror', 'MIRROR')
_m.mirror_object = ob_body
ob_hubcap_001.parent = ob_back_wheel
ob_hubcap_001.matrix_parent_inverse = Matrix(((-2.319e-08, -0.5306, 1.178e-16, -2.084), (-2.319e-08, 8.96e-16, -0.5306, -0.5207), (0.4242, -1.854e-08, -1.854e-08, -0.8072), (0.0, 0.0, 0.0, 1.0)))
ob_hubcap_001.location = (2.055, -3.924, -0.9738)
ob_hubcap_001.rotation_euler = (-1.571, -2.22e-16, -1.571)
ob_hubcap_001.scale = (0.7928, 0.7928, 0.3659)
ob_hubcap_001.lineart.crease_threshold = 0.0
_m = ob_hubcap_001.modifiers.new('Mirror', 'MIRROR')
_m.mirror_object = ob_body

# ---- collection membership
scene.collection.objects.link(ob_body)
scene.collection.objects.link(ob_front_wheel)
scene.collection.objects.link(ob_back_wheel)
scene.collection.objects.link(ob_hubcap)
scene.collection.objects.link(ob_hubcap_001)

# ---- scene / render settings (as saved in the file)
scene.frame_start = 1; scene.frame_end = 250; scene.frame_set(1)
scene.render.engine = 'BLENDER_EEVEE_NEXT'
scene.cycles.use_denoising = False
scene.cycles.samples = 128
scene.cycles.sampling_pattern = 'TABULATED_SOBOL'
scene.cycles.use_adaptive_sampling = False
scene.cycles.use_light_tree = False
scene.view_settings.view_transform = 'Filmic'
bpy.context.view_layer.update()

# ---- added for rendering (the .blend has no active camera and no usable light): camera, sun
cam_auto = bpy.data.cameras.new('AutoCamera')
cam_auto.lens = 50.0
cam_auto.sensor_width = 36.0
cam_auto.clip_end = 1000.0
ob_auto_camera = bpy.data.objects.new('AutoCamera', cam_auto)
scene.collection.objects.link(ob_auto_camera)
ob_auto_camera.location = (10.378, -13.319, 8.29059)
ob_auto_camera.rotation_euler = (1.09748, -7.21219e-08, 0.694738)
scene.camera = ob_auto_camera
light_auto_sun = bpy.data.lights.new('AutoSun', 'SUN')
light_auto_sun.energy = 3.0
light_auto_sun.angle = 0.0523599
ob_auto_sun = bpy.data.objects.new('AutoSun', light_auto_sun)
scene.collection.objects.link(ob_auto_sun)
ob_auto_sun.rotation_euler = (0.872665, 0.174533, 0.523599)
bpy.context.view_layer.update()
